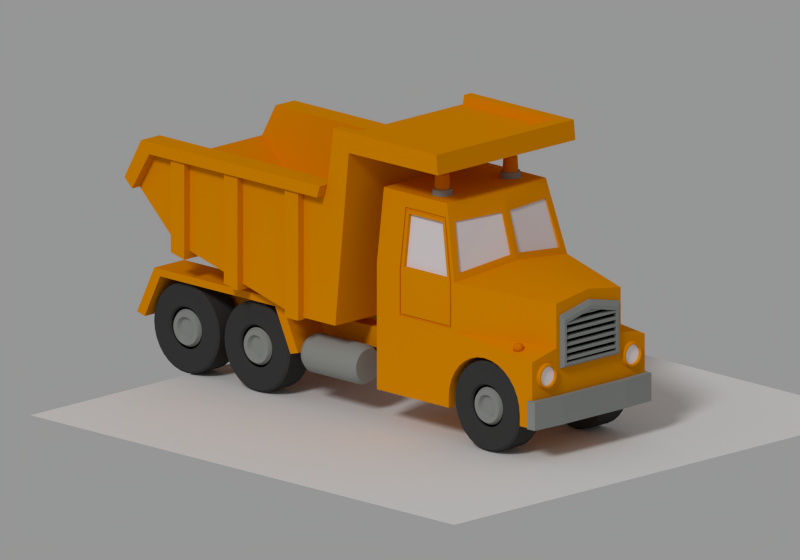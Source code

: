 # Source: domper.blend  (saved by Blender 2.66.1; exported with 4.5.12 LTS)
import bpy
from mathutils import Matrix  # noqa: F401  (used for matrix-valued properties, if any)

bpy.ops.wm.read_factory_settings(use_empty=True)
scene = bpy.context.scene
scene.name = 'Scene'

# ---- collections
col_collection_1 = bpy.data.collections.new('Collection 1'); scene.collection.children.link(col_collection_1)

# ---- materials (node trees are filled in below, after node groups)
mat_yellow = bpy.data.materials.new('yellow')
mat_yellow.alpha_threshold = 0.0
mat_yellow.use_transparent_shadow = False
mat_yellow.diffuse_color = (0.8, 0.2842, 0.0, 1.0)
mat_yellow.roughness = 0.5
mat_yellow.line_color = (0.0, 0.0, 0.0, 1.0)
mat_env = bpy.data.materials.new('env')
mat_env.alpha_threshold = 0.0
mat_env.use_transparent_shadow = False
mat_env.diffuse_color = (0.2913, 0.3032, 0.287, 1.0)
mat_env.roughness = 0.5
mat_env.line_color = (0.0, 0.0, 0.0, 1.0)
mat_black = bpy.data.materials.new('black')
mat_black.alpha_threshold = 0.0
mat_black.use_transparent_shadow = False
mat_black.diffuse_color = (0.04955, 0.04955, 0.04955, 1.0)
mat_black.roughness = 0.5
mat_black.line_color = (0.0, 0.0, 0.0, 1.0)
mat_siren = bpy.data.materials.new('siren')
mat_siren.alpha_threshold = 0.0
mat_siren.use_transparent_shadow = False
mat_siren.diffuse_color = (0.7874, 0.2071, 0.0, 1.0)
mat_siren.roughness = 0.5
mat_siren.line_color = (0.0, 0.0, 0.0, 0.6)
mat_spot = bpy.data.materials.new('spot')
mat_spot.alpha_threshold = 0.0
mat_spot.use_transparent_shadow = False
mat_spot.diffuse_color = (1.0, 0.933, 0.933, 1.0)
mat_spot.roughness = 0.5
mat_spot.line_color = (0.0, 0.0, 0.0, 1.0)
mat_black_solid = bpy.data.materials.new('black.solid')
mat_black_solid.alpha_threshold = 0.0
mat_black_solid.use_transparent_shadow = False
mat_black_solid.diffuse_color = (0.0, 0.0, 0.0, 1.0)
mat_black_solid.roughness = 0.5
mat_black_solid.line_color = (0.0, 0.0, 0.0, 1.0)
mat_glass = bpy.data.materials.new('glass')
mat_glass.alpha_threshold = 0.0
mat_glass.use_transparent_shadow = False
mat_glass.diffuse_color = (0.7874, 0.7404, 0.7612, 1.0)
mat_glass.roughness = 0.5
mat_glass.line_color = (0.0, 0.0, 0.0, 0.4476)
mat_floor = bpy.data.materials.new('floor')
mat_floor.alpha_threshold = 0.0
mat_floor.use_transparent_shadow = False
mat_floor.roughness = 0.5
mat_floor.line_color = (0.0, 0.0, 0.0, 0.5)

# ---- node groups
ng_auto_smooth = bpy.data.node_groups.new('Auto Smooth', 'GeometryNodeTree')
_s = ng_auto_smooth.interface.new_socket(name='Geometry', in_out='OUTPUT', socket_type='NodeSocketGeometry')
_s = ng_auto_smooth.interface.new_socket(name='Geometry', in_out='INPUT', socket_type='NodeSocketGeometry')
_s = ng_auto_smooth.interface.new_socket(name='Angle', in_out='INPUT', socket_type='NodeSocketFloat')
_s.subtype = 'ANGLE'
_s.min_value = 0.0
_s.max_value = 3.142
ng_auto_smooth.is_modifier = True
_N = ng_auto_smooth.nodes; _L = ng_auto_smooth.links
n0 = _N.new('NodeGroupOutput'); n0.name = 'Group Output'; n0.location = (480, -100)
n1 = _N.new('NodeGroupInput'); n1.name = 'Group Input'; n1.location = (-420, -300)
n2 = _N.new('NodeGroupInput'); n2.name = 'Group Input.001'; n2.location = (-60, -100)
n3 = _N.new('GeometryNodeSetShadeSmooth'); n3.name = 'Set Shade Smooth'; n3.location = (120, -100)
n3.domain = 'EDGE'
n4 = _N.new('GeometryNodeSetShadeSmooth'); n4.name = 'Set Shade Smooth.001'; n4.location = (300, -100)
n5 = _N.new('GeometryNodeInputMeshEdgeAngle'); n5.name = 'Edge Angle'; n5.location = (-420, -220)
n6 = _N.new('GeometryNodeInputEdgeSmooth'); n6.name = 'Is Edge Smooth'; n6.location = (-60, -160)
n7 = _N.new('GeometryNodeInputShadeSmooth'); n7.name = 'Is Face Smooth'; n7.location = (-240, -340)
n8 = _N.new('FunctionNodeBooleanMath'); n8.name = 'Boolean Math'; n8.location = (-60, -220)
n9 = _N.new('FunctionNodeCompare'); n9.name = 'Compare'; n9.location = (-240, -180)
n9.operation = 'LESS_EQUAL'
_L.new(n5.outputs[0], n9.inputs[0])
_L.new(n4.outputs[0], n0.inputs[0])
_L.new(n1.outputs[1], n9.inputs[1])
_L.new(n9.outputs[0], n8.inputs[0])
_L.new(n7.outputs[0], n8.inputs[1])
_L.new(n2.outputs[0], n3.inputs[0])
_L.new(n6.outputs[0], n3.inputs[1])
_L.new(n3.outputs[0], n4.inputs[0])
_L.new(n8.outputs[0], n3.inputs[2])
n0.is_active_output = True

# ---- material node trees

# ---- world
world_world = bpy.data.worlds.new('World'); scene.world = world_world
world_world.color = (0.3032, 0.3032, 0.3032)
world_world.use_sun_shadow = False
world_world.sun_shadow_jitter_overblur = 0.0
world_world.cycles.sampling_method = 'MANUAL'
world_world.cycles.sample_map_resolution = 256

# ---- cameras
cam_camera = bpy.data.cameras.new('Camera')
cam_camera.type = 'ORTHO'
cam_camera.clip_end = 100.0
cam_camera.lens = 35.0
cam_camera.sensor_width = 32.0
cam_camera.sensor_height = 18.0
cam_camera.ortho_scale = 10.0
cam_camera.dof.focus_distance = 0.0
cam_camera.dof.aperture_fstop = 128.0

# ---- lights
light_lamp_001 = bpy.data.lights.new('Lamp.001', 'SUN')
light_lamp_001.transmission_factor = 0.0
light_lamp_001.cutoff_distance = 30.0
light_lamp_001.angle = 0.1993
light_lamp_001.energy = 0.5
light_lamp_001.shadow_buffer_clip_start = 1.001
light_lamp_001.shadow_soft_size = 0.1
light_lamp_001.shadow_cascade_max_distance = 1000.0
light_lamp_001.cycles.use_multiple_importance_sampling = False
light_lamp = bpy.data.lights.new('Lamp', 'SUN')
light_lamp.transmission_factor = 0.0
light_lamp.cutoff_distance = 30.0
light_lamp.angle = 0.1993
light_lamp.energy = 0.7
light_lamp.shadow_buffer_clip_start = 1.001
light_lamp.shadow_soft_size = 0.1
light_lamp.shadow_cascade_max_distance = 1000.0
light_lamp.cycles.use_multiple_importance_sampling = False

# ---- meshes
me_cube_016 = bpy.data.meshes.new('Cube.016')
me_cube_016.from_pydata([(0.2325, -1.039, 0.08799), (2.475, -1.039, 0.08799), (-0.06901, -1.039, -0.5364), (2.777, -1.039, -0.5364), (0.3371, -1.039, -0.005788), (2.371, -1.039, -0.005788), (0.06582, -1.039, -0.5725), (2.642, -1.039, -0.5725), (0.2325, -0.5095, 0.08799), (2.475, -0.5095, 0.08799), (-0.06901, -0.5095, -0.5364), (2.777, -0.5095, -0.5364), (0.3371, -0.5095, -0.005788), (2.371, -0.5095, -0.005788), (0.06582, -0.5095, -0.5725), (2.642, -0.5095, -0.5725)], [], [(2, 6, 4, 0), (1, 5, 7, 3), (1, 5, 4, 0), (10, 8, 12, 14), (9, 11, 15, 13), (9, 8, 12, 13), (2, 0, 8, 10), (4, 6, 14, 12), (4, 5, 13, 12), (3, 7, 15, 11), (1, 3, 11, 9), (7, 5, 13, 15), (1, 0, 8, 9), (6, 2, 10, 14), (12, 14, 15, 13)])
me_cube_016.materials.append(mat_yellow)
me_cube_016.use_remesh_preserve_volume = False
me_cube_016.use_remesh_preserve_attributes = False
me_cube_016.use_mirror_vertex_groups = False
me_cube_016.update()
me_circle_003 = bpy.data.meshes.new('Circle.003')
me_circle_003.from_pydata([(-4.053e-06, -1.951, 0.5678), (-0.1118, -1.951, 0.5569), (-0.2194, -1.951, 0.5246), (-0.3185, -1.951, 0.4721), (-0.4054, -1.951, 0.4015), (-0.4767, -1.951, 0.3155), (-0.5296, -1.951, 0.2173), (-0.5623, -1.951, 0.1108), (-0.5733, -1.951, 1.431e-06), (-0.5623, -1.951, -0.1108), (-0.5296, -1.951, -0.2173), (-0.4767, -1.951, -0.3155), (-0.4054, -1.951, -0.4015), (-0.3185, -1.951, -0.4721), (-0.2194, -1.951, -0.5246), (-0.1118, -1.951, -0.5569), (-3.815e-06, -1.951, -0.5678), (0.1118, -1.951, -0.5569), (0.2194, -1.951, -0.5246), (0.3185, -1.951, -0.4721), (0.4054, -1.951, -0.4015), (0.4767, -1.951, -0.3155), (0.5296, -1.951, -0.2173), (0.5623, -1.951, -0.1108), (0.5733, -1.951, 1.907e-06), (0.5623, -1.951, 0.1108), (0.5296, -1.951, 0.2173), (0.4767, -1.951, 0.3155), (0.4054, -1.951, 0.4015), (0.3185, -1.951, 0.4721), (0.2194, -1.951, 0.5246), (0.1118, -1.951, 0.5569), (-4.053e-06, -1.951, 0.5065), (-0.09976, -1.951, 0.4967), (-0.1957, -1.951, 0.4679), (-0.2841, -1.951, 0.4211), (-0.3616, -1.951, 0.3581), (-0.4251, -1.951, 0.2814), (-0.4724, -1.951, 0.1938), (-0.5015, -1.951, 0.09881), (-0.5113, -1.951, 1.431e-06), (-0.5015, -1.951, -0.0988), (-0.4724, -1.951, -0.1938), (-0.4251, -1.951, -0.2814), (-0.3616, -1.951, -0.3581), (-0.2841, -1.951, -0.4211), (-0.1957, -1.951, -0.4679), (-0.09976, -1.951, -0.4967), (-3.815e-06, -1.951, -0.5065), (0.09975, -1.951, -0.4967), (0.1957, -1.951, -0.4679), (0.2841, -1.951, -0.4211), (0.3615, -1.951, -0.3581), (0.4251, -1.951, -0.2814), (0.4724, -1.951, -0.1938), (0.5015, -1.951, -0.0988), (0.5113, -1.951, 1.907e-06), (0.5015, -1.951, 0.09881), (0.4724, -1.951, 0.1938), (0.4251, -1.951, 0.2814), (0.3615, -1.951, 0.3581), (0.2841, -1.951, 0.4211), (0.1957, -1.951, 0.4679), (0.09975, -1.951, 0.4967), (-4.053e-06, -2.053, 0.4427), (-0.08721, -2.053, 0.4342), (-0.1711, -2.053, 0.409), (-0.2483, -2.053, 0.3681), (-0.3161, -2.053, 0.3131), (-0.3717, -2.053, 0.246), (-0.413, -2.053, 0.1694), (-0.4384, -2.053, 0.08638), (-0.447, -2.053, 1.431e-06), (-0.4384, -2.053, -0.08637), (-0.413, -2.053, -0.1694), (-0.3717, -2.053, -0.246), (-0.3161, -2.053, -0.3131), (-0.2483, -2.053, -0.3681), (-0.1711, -2.053, -0.409), (-0.08721, -2.053, -0.4342), (-3.815e-06, -2.053, -0.4427), (0.0872, -2.053, -0.4342), (0.171, -2.053, -0.409), (0.2483, -2.053, -0.3681), (0.3161, -2.053, -0.3131), (0.3716, -2.053, -0.246), (0.413, -2.053, -0.1694), (0.4384, -2.053, -0.08637), (0.447, -2.053, 1.907e-06), (0.4384, -2.053, 0.08638), (0.413, -2.053, 0.1694), (0.3716, -2.053, 0.246), (0.3161, -2.053, 0.3131), (0.2483, -2.053, 0.3681), (0.171, -2.053, 0.409), (0.0872, -2.053, 0.4342), (-4.053e-06, -2.053, 0.3147), (-0.06199, -2.053, 0.3087), (-0.1216, -2.053, 0.2908), (-0.1765, -2.053, 0.2617), (-0.2247, -2.053, 0.2226), (-0.2642, -2.053, 0.1749), (-0.2936, -2.053, 0.1204), (-0.3117, -2.053, 0.0614), (-0.3178, -2.053, 1.431e-06), (-0.3117, -2.053, -0.0614), (-0.2936, -2.053, -0.1204), (-0.2642, -2.053, -0.1749), (-0.2247, -2.053, -0.2226), (-0.1765, -2.053, -0.2617), (-0.1216, -2.053, -0.2908), (-0.06199, -2.053, -0.3087), (-4.053e-06, -2.053, -0.3147), (0.06199, -2.053, -0.3087), (0.1216, -2.053, -0.2908), (0.1765, -2.053, -0.2617), (0.2247, -2.053, -0.2225), (0.2642, -2.053, -0.1749), (0.2936, -2.053, -0.1204), (0.3116, -2.053, -0.0614), (0.3177, -2.053, 1.907e-06), (0.3116, -2.053, 0.0614), (0.2936, -2.053, 0.1204), (0.2642, -2.053, 0.1749), (0.2247, -2.053, 0.2226), (0.1765, -2.053, 0.2617), (0.1216, -2.053, 0.2908), (0.06199, -2.053, 0.3087), (-4.053e-06, -1.952, 0.2564), (-0.0505, -1.952, 0.2515), (-0.09906, -1.952, 0.2369), (-0.1438, -1.952, 0.2132), (-0.183, -1.952, 0.1813), (-0.2152, -1.952, 0.1424), (-0.2391, -1.952, 0.09811), (-0.2539, -1.952, 0.05002), (-0.2588, -1.952, 1.669e-06), (-0.2539, -1.952, -0.05002), (-0.2391, -1.952, -0.09811), (-0.2152, -1.952, -0.1424), (-0.183, -1.952, -0.1813), (-0.1438, -1.952, -0.2132), (-0.09906, -1.952, -0.2369), (-0.0505, -1.952, -0.2514), (-4.053e-06, -1.952, -0.2564), (0.05049, -1.952, -0.2514), (0.09905, -1.952, -0.2369), (0.1438, -1.952, -0.2132), (0.183, -1.952, -0.1813), (0.2152, -1.952, -0.1424), (0.2391, -1.952, -0.09811), (0.2539, -1.952, -0.05001), (0.2588, -1.952, 1.907e-06), (0.2539, -1.952, 0.05002), (0.2391, -1.952, 0.09811), (0.2152, -1.952, 0.1424), (0.183, -1.952, 0.1813), (0.1438, -1.952, 0.2132), (0.09905, -1.952, 0.2369), (0.05049, -1.952, 0.2515), (-3.815e-06, -1.993, 1.221), (-0.2382, -1.993, 1.198), (-0.4673, -1.993, 1.128), (-0.6784, -1.993, 1.015), (-0.8635, -1.993, 0.8635), (-1.015, -1.993, 0.6784), (-1.128, -1.993, 0.4673), (-1.198, -1.993, 0.2382), (-1.221, -1.993, 1.192e-06), (-1.198, -1.993, -0.2382), (-1.128, -1.993, -0.4673), (-1.015, -1.993, -0.6784), (-0.8635, -1.993, -0.8635), (-0.6784, -1.993, -1.015), (-0.4673, -1.993, -1.128), (-0.2382, -1.993, -1.198), (-3.576e-06, -1.993, -1.221), (0.2382, -1.993, -1.198), (0.4673, -1.993, -1.128), (0.6784, -1.993, -1.015), (0.8635, -1.993, -0.8635), (1.015, -1.993, -0.6784), (1.128, -1.993, -0.4673), (1.198, -1.993, -0.2382), (1.221, -1.993, 2.384e-06), (1.198, -1.993, 0.2382), (1.128, -1.993, 0.4673), (1.015, -1.993, 0.6784), (0.8635, -1.993, 0.8635), (0.6784, -1.993, 1.015), (0.4673, -1.993, 1.128), (0.2382, -1.993, 1.198), (-4.053e-06, -1.993, 0.5651), (-0.1113, -1.993, 0.5542), (-0.2183, -1.993, 0.522), (-0.3169, -1.993, 0.4698), (-0.4034, -1.993, 0.3996), (-0.4743, -1.993, 0.3139), (-0.5271, -1.993, 0.2162), (-0.5595, -1.993, 0.1102), (-0.5705, -1.993, 1.431e-06), (-0.5595, -1.993, -0.1102), (-0.5271, -1.993, -0.2162), (-0.4743, -1.993, -0.3139), (-0.4034, -1.993, -0.3996), (-0.3169, -1.993, -0.4698), (-0.2183, -1.993, -0.522), (-0.1113, -1.993, -0.5542), (-3.815e-06, -1.993, -0.5651), (0.1113, -1.993, -0.5542), (0.2183, -1.993, -0.522), (0.3169, -1.993, -0.4698), (0.4034, -1.993, -0.3996), (0.4743, -1.993, -0.3139), (0.527, -1.993, -0.2162), (0.5595, -1.993, -0.1102), (0.5705, -1.993, 1.907e-06), (0.5595, -1.993, 0.1102), (0.527, -1.993, 0.2162), (0.4743, -1.993, 0.3139), (0.4034, -1.993, 0.3996), (0.3169, -1.993, 0.4698), (0.2183, -1.993, 0.522), (0.1113, -1.993, 0.5542), (-3.815e-06, -1.256, 1.221), (-0.2382, -1.256, 1.198), (-0.4673, -1.256, 1.128), (-0.6784, -1.256, 1.015), (-0.8635, -1.256, 0.8635), (-1.015, -1.256, 0.6784), (-1.128, -1.256, 0.4673), (-1.198, -1.256, 0.2382), (-1.221, -1.256, 1.192e-06), (-1.198, -1.256, -0.2382), (-1.128, -1.256, -0.4673), (-1.015, -1.256, -0.6784), (-0.8635, -1.256, -0.8635), (-0.6784, -1.256, -1.015), (-0.4673, -1.256, -1.128), (-0.2382, -1.256, -1.198), (-3.576e-06, -1.256, -1.221), (0.2382, -1.256, -1.198), (0.4673, -1.256, -1.128), (0.6784, -1.256, -1.015), (0.8635, -1.256, -0.8635), (1.015, -1.256, -0.6784), (1.128, -1.256, -0.4673), (1.198, -1.256, -0.2382), (1.221, -1.256, 2.384e-06), (1.198, -1.256, 0.2382), (1.128, -1.256, 0.4673), (1.015, -1.256, 0.6784), (0.8635, -1.256, 0.8635), (0.6784, -1.256, 1.015), (0.4673, -1.256, 1.128), (0.2382, -1.256, 1.198), (-4.053e-06, -1.256, 0.5651), (-0.1113, -1.256, 0.5542), (-0.2183, -1.256, 0.522), (-0.3169, -1.256, 0.4698), (-0.4034, -1.256, 0.3996), (-0.4743, -1.256, 0.3139), (-0.5271, -1.256, 0.2162), (-0.5595, -1.256, 0.1102), (-0.5705, -1.256, 1.431e-06), (-0.5595, -1.256, -0.1102), (-0.5271, -1.256, -0.2162), (-0.4743, -1.256, -0.3139), (-0.4034, -1.256, -0.3996), (-0.3169, -1.256, -0.4698), (-0.2183, -1.256, -0.522), (-0.1113, -1.256, -0.5542), (-3.815e-06, -1.256, -0.5651), (0.1113, -1.256, -0.5542), (0.2183, -1.256, -0.522), (0.3169, -1.256, -0.4698), (0.4034, -1.256, -0.3996), (0.4743, -1.256, -0.3139), (0.527, -1.256, -0.2162), (0.5595, -1.256, -0.1102), (0.5705, -1.256, 1.907e-06), (0.5595, -1.256, 0.1102), (0.527, -1.256, 0.2162), (0.4743, -1.256, 0.3139), (0.4034, -1.256, 0.3996), (0.3169, -1.256, 0.4698), (0.2183, -1.256, 0.522), (0.1113, -1.256, 0.5542), (-3.815e-06, -2.046, 1.164), (-0.2271, -2.046, 1.142), (-0.4455, -2.046, 1.075), (-0.6467, -2.046, 0.9678), (-0.8231, -2.046, 0.8231), (-0.9678, -2.046, 0.6467), (-1.075, -2.046, 0.4454), (-1.142, -2.046, 0.2271), (-1.164, -2.046, 1.192e-06), (-1.142, -2.046, -0.2271), (-1.075, -2.046, -0.4454), (-0.9678, -2.046, -0.6467), (-0.8231, -2.046, -0.8231), (-0.6467, -2.046, -0.9678), (-0.4454, -2.046, -1.075), (-0.2271, -2.046, -1.142), (-3.576e-06, -2.046, -1.164), (0.2271, -2.046, -1.142), (0.4454, -2.046, -1.075), (0.6467, -2.046, -0.9678), (0.8231, -2.046, -0.8231), (0.9678, -2.046, -0.6467), (1.075, -2.046, -0.4454), (1.142, -2.046, -0.2271), (1.164, -2.046, 2.384e-06), (1.142, -2.046, 0.2271), (1.075, -2.046, 0.4454), (0.9678, -2.046, 0.6467), (0.8231, -2.046, 0.8231), (0.6467, -2.046, 0.9678), (0.4454, -2.046, 1.075), (0.2271, -2.046, 1.142), (-4.053e-06, -2.046, 0.6118), (-0.1205, -2.046, 0.6), (-0.2364, -2.046, 0.5652), (-0.3431, -2.046, 0.5087), (-0.4367, -2.046, 0.4326), (-0.5135, -2.046, 0.3399), (-0.5706, -2.046, 0.2341), (-0.6058, -2.046, 0.1194), (-0.6176, -2.046, 1.431e-06), (-0.6058, -2.046, -0.1193), (-0.5706, -2.046, -0.2341), (-0.5135, -2.046, -0.3399), (-0.4367, -2.046, -0.4326), (-0.3431, -2.046, -0.5087), (-0.2364, -2.046, -0.5652), (-0.1205, -2.046, -0.6), (-3.815e-06, -2.046, -0.6118), (0.1205, -2.046, -0.6), (0.2364, -2.046, -0.5652), (0.3431, -2.046, -0.5087), (0.4367, -2.046, -0.4326), (0.5135, -2.046, -0.3399), (0.5706, -2.046, -0.2341), (0.6058, -2.046, -0.1193), (0.6176, -2.046, 1.907e-06), (0.6058, -2.046, 0.1194), (0.5706, -2.046, 0.2341), (0.5135, -2.046, 0.3399), (0.4367, -2.046, 0.4326), (0.3431, -2.046, 0.5087), (0.2364, -2.046, 0.5652), (0.1205, -2.046, 0.6), (-3.815e-06, -1.179, 1.162), (-0.2267, -1.179, 1.14), (-0.4447, -1.179, 1.074), (-0.6456, -1.179, 0.9661), (-0.8216, -1.179, 0.8216), (-0.9661, -1.179, 0.6456), (-1.074, -1.179, 0.4447), (-1.14, -1.179, 0.2267), (-1.162, -1.179, 1.192e-06), (-1.14, -1.179, -0.2267), (-1.074, -1.179, -0.4447), (-0.9661, -1.179, -0.6455), (-0.8216, -1.179, -0.8216), (-0.6456, -1.179, -0.9661), (-0.4447, -1.179, -1.074), (-0.2267, -1.179, -1.14), (-3.576e-06, -1.179, -1.162), (0.2267, -1.179, -1.14), (0.4447, -1.179, -1.074), (0.6455, -1.179, -0.9661), (0.8216, -1.179, -0.8216), (0.9661, -1.179, -0.6455), (1.074, -1.179, -0.4447), (1.14, -1.179, -0.2267), (1.162, -1.179, 2.384e-06), (1.14, -1.179, 0.2267), (1.074, -1.179, 0.4447), (0.9661, -1.179, 0.6456), (0.8216, -1.179, 0.8216), (0.6455, -1.179, 0.9661), (0.4447, -1.179, 1.074), (0.2267, -1.179, 1.14), (-4.053e-06, -1.179, 0.5967), (-0.1175, -1.179, 0.5852), (-0.2305, -1.179, 0.5513), (-0.3347, -1.179, 0.4961), (-0.426, -1.179, 0.4219), (-0.5009, -1.179, 0.3315), (-0.5565, -1.179, 0.2283), (-0.5908, -1.179, 0.1164), (-0.6024, -1.179, 1.431e-06), (-0.5908, -1.179, -0.1164), (-0.5565, -1.179, -0.2283), (-0.5009, -1.179, -0.3315), (-0.426, -1.179, -0.4219), (-0.3347, -1.179, -0.4961), (-0.2305, -1.179, -0.5513), (-0.1175, -1.179, -0.5852), (-3.815e-06, -1.179, -0.5967), (0.1175, -1.179, -0.5852), (0.2305, -1.179, -0.5513), (0.3347, -1.179, -0.4961), (0.426, -1.179, -0.4219), (0.5009, -1.179, -0.3315), (0.5565, -1.179, -0.2283), (0.5908, -1.179, -0.1164), (0.6024, -1.179, 1.907e-06), (0.5908, -1.179, 0.1164), (0.5565, -1.179, 0.2283), (0.5009, -1.179, 0.3315), (0.426, -1.179, 0.4219), (0.3347, -1.179, 0.4961), (0.2305, -1.179, 0.5513), (0.1175, -1.179, 0.5852)], [], [(2, 3, 4, 5, 6, 7, 8, 9, 10, 11, 12, 13, 14, 15, 16, 17, 18, 19, 20, 21, 22, 23, 24, 25, 26, 27, 28, 29, 30, 31, 0, 1), (46, 45, 77, 78), (14, 13, 45, 46), (11, 10, 42, 43), (8, 7, 39, 40), (5, 4, 36, 37), (2, 1, 33, 34), (31, 30, 62, 63), (28, 27, 59, 60), (25, 24, 56, 57), (22, 21, 53, 54), (19, 18, 50, 51), (16, 15, 47, 48), (13, 12, 44, 45), (10, 9, 41, 42), (7, 6, 38, 39), (4, 3, 35, 36), (1, 0, 32, 33), (30, 29, 61, 62), (27, 26, 58, 59), (24, 23, 55, 56), (21, 20, 52, 53), (18, 17, 49, 50), (15, 14, 46, 47), (12, 11, 43, 44), (9, 8, 40, 41), (6, 5, 37, 38), (3, 2, 34, 35), (0, 31, 63, 32), (29, 28, 60, 61), (26, 25, 57, 58), (23, 22, 54, 55), (20, 19, 51, 52), (17, 16, 48, 49), (81, 80, 112, 113), (43, 42, 74, 75), (40, 39, 71, 72), (37, 36, 68, 69), (34, 33, 65, 66), (63, 62, 94, 95), (60, 59, 91, 92), (57, 56, 88, 89), (54, 53, 85, 86), (51, 50, 82, 83), (48, 47, 79, 80), (45, 44, 76, 77), (42, 41, 73, 74), (39, 38, 70, 71), (36, 35, 67, 68), (33, 32, 64, 65), (62, 61, 93, 94), (59, 58, 90, 91), (56, 55, 87, 88), (53, 52, 84, 85), (50, 49, 81, 82), (47, 46, 78, 79), (44, 43, 75, 76), (41, 40, 72, 73), (38, 37, 69, 70), (35, 34, 66, 67), (32, 63, 95, 64), (61, 60, 92, 93), (58, 57, 89, 90), (55, 54, 86, 87), (52, 51, 83, 84), (49, 48, 80, 81), (116, 115, 147, 148), (78, 77, 109, 110), (75, 74, 106, 107), (72, 71, 103, 104), (69, 68, 100, 101), (66, 65, 97, 98), (95, 94, 126, 127), (92, 91, 123, 124), (89, 88, 120, 121), (86, 85, 117, 118), (83, 82, 114, 115), (80, 79, 111, 112), (77, 76, 108, 109), (74, 73, 105, 106), (71, 70, 102, 103), (68, 67, 99, 100), (65, 64, 96, 97), (94, 93, 125, 126), (91, 90, 122, 123), (88, 87, 119, 120), (85, 84, 116, 117), (82, 81, 113, 114), (79, 78, 110, 111), (76, 75, 107, 108), (73, 72, 104, 105), (70, 69, 101, 102), (67, 66, 98, 99), (64, 95, 127, 96), (93, 92, 124, 125), (90, 89, 121, 122), (87, 86, 118, 119), (84, 83, 115, 116), (130, 129, 128, 159, 158, 157, 156, 155, 154, 153, 152, 151, 150, 149, 148, 147, 146, 145, 144, 143, 142, 141, 140, 139, 138, 137, 136, 135, 134, 133, 132, 131), (113, 112, 144, 145), (110, 109, 141, 142), (107, 106, 138, 139), (104, 103, 135, 136), (101, 100, 132, 133), (98, 97, 129, 130), (127, 126, 158, 159), (124, 123, 155, 156), (121, 120, 152, 153), (118, 117, 149, 150), (115, 114, 146, 147), (112, 111, 143, 144), (109, 108, 140, 141), (106, 105, 137, 138), (103, 102, 134, 135), (100, 99, 131, 132), (97, 96, 128, 129), (126, 125, 157, 158), (123, 122, 154, 155), (120, 119, 151, 152), (117, 116, 148, 149), (114, 113, 145, 146), (111, 110, 142, 143), (108, 107, 139, 140), (105, 104, 136, 137), (102, 101, 133, 134), (99, 98, 130, 131), (96, 127, 159, 128), (125, 124, 156, 157), (122, 121, 153, 154), (119, 118, 150, 151), (192, 193, 321, 320), (190, 189, 317, 318), (187, 186, 314, 315), (184, 183, 311, 312), (181, 180, 308, 309), (178, 177, 305, 306), (175, 174, 302, 303), (172, 171, 299, 300), (169, 168, 296, 297), (166, 165, 293, 294), (163, 162, 290, 291), (221, 222, 350, 349), (218, 219, 347, 346), (215, 216, 344, 343), (212, 213, 341, 340), (209, 210, 338, 337), (206, 207, 335, 334), (203, 204, 332, 331), (200, 201, 329, 328), (197, 198, 326, 325), (194, 195, 323, 322), (160, 191, 319, 288), (189, 188, 316, 317), (186, 185, 313, 314), (183, 182, 310, 311), (180, 179, 307, 308), (177, 176, 304, 305), (174, 173, 301, 302), (171, 170, 298, 299), (168, 167, 295, 296), (165, 164, 292, 293), (162, 161, 289, 290), (274, 273, 401, 402), (271, 270, 398, 399), (268, 267, 395, 396), (265, 264, 392, 393), (262, 261, 389, 390), (259, 258, 386, 387), (255, 224, 352, 383), (252, 253, 381, 380), (249, 250, 378, 377), (246, 247, 375, 374), (243, 244, 372, 371), (240, 241, 369, 368), (237, 238, 366, 365), (234, 235, 363, 362), (231, 232, 360, 359), (228, 229, 357, 356), (225, 226, 354, 353), (256, 287, 415, 384), (285, 284, 412, 413), (282, 281, 409, 410), (279, 278, 406, 407), (276, 275, 403, 404), (273, 272, 400, 401), (270, 269, 397, 398), (267, 266, 394, 395), (264, 263, 391, 392), (261, 260, 388, 389), (258, 257, 385, 386), (254, 255, 383, 382), (251, 252, 380, 379), (248, 249, 377, 376), (245, 246, 374, 373), (162, 163, 227, 226), (165, 166, 230, 229), (168, 169, 233, 232), (171, 172, 236, 235), (174, 175, 239, 238), (177, 178, 242, 241), (180, 181, 245, 244), (183, 184, 248, 247), (186, 187, 251, 250), (189, 190, 254, 253), (193, 192, 256, 257), (196, 195, 259, 260), (199, 198, 262, 263), (202, 201, 265, 266), (205, 204, 268, 269), (208, 207, 271, 272), (211, 210, 274, 275), (214, 213, 277, 278), (217, 216, 280, 281), (220, 219, 283, 284), (223, 222, 286, 287), (160, 161, 225, 224), (163, 164, 228, 227), (166, 167, 231, 230), (169, 170, 234, 233), (172, 173, 237, 236), (175, 176, 240, 239), (178, 179, 243, 242), (181, 182, 246, 245), (184, 185, 249, 248), (187, 188, 252, 251), (190, 191, 255, 254), (194, 193, 257, 258), (197, 196, 260, 261), (200, 199, 263, 264), (203, 202, 266, 267), (206, 205, 269, 270), (209, 208, 272, 273), (212, 211, 275, 276), (215, 214, 278, 279), (218, 217, 281, 282), (221, 220, 284, 285), (192, 223, 287, 256), (161, 162, 226, 225), (164, 165, 229, 228), (167, 168, 232, 231), (170, 171, 235, 234), (173, 174, 238, 237), (176, 177, 241, 240), (179, 180, 244, 243), (182, 183, 247, 246), (185, 186, 250, 249), (188, 189, 253, 252), (191, 160, 224, 255), (195, 194, 258, 259), (198, 197, 261, 262), (201, 200, 264, 265), (204, 203, 267, 268), (207, 206, 270, 271), (210, 209, 273, 274), (213, 212, 276, 277), (216, 215, 279, 280), (219, 218, 282, 283), (222, 221, 285, 286), (299, 331, 332, 300), (296, 328, 329, 297), (293, 325, 326, 294), (290, 322, 323, 291), (319, 351, 320, 288), (316, 348, 349, 317), (313, 345, 346, 314), (310, 342, 343, 311), (307, 339, 340, 308), (304, 336, 337, 305), (301, 333, 334, 302), (298, 330, 331, 299), (295, 327, 328, 296), (292, 324, 325, 293), (289, 321, 322, 290), (318, 350, 351, 319), (315, 347, 348, 316), (312, 344, 345, 313), (309, 341, 342, 310), (306, 338, 339, 307), (303, 335, 336, 304), (300, 332, 333, 301), (297, 329, 330, 298), (294, 326, 327, 295), (291, 323, 324, 292), (288, 320, 321, 289), (317, 349, 350, 318), (314, 346, 347, 315), (311, 343, 344, 312), (308, 340, 341, 309), (305, 337, 338, 306), (302, 334, 335, 303), (195, 196, 324, 323), (198, 199, 327, 326), (201, 202, 330, 329), (204, 205, 333, 332), (207, 208, 336, 335), (210, 211, 339, 338), (213, 214, 342, 341), (216, 217, 345, 344), (219, 220, 348, 347), (222, 223, 351, 350), (161, 160, 288, 289), (164, 163, 291, 292), (167, 166, 294, 295), (170, 169, 297, 298), (173, 172, 300, 301), (176, 175, 303, 304), (179, 178, 306, 307), (182, 181, 309, 310), (185, 184, 312, 313), (188, 187, 315, 316), (191, 190, 318, 319), (193, 194, 322, 321), (196, 197, 325, 324), (199, 200, 328, 327), (202, 203, 331, 330), (205, 206, 334, 333), (208, 209, 337, 336), (211, 212, 340, 339), (214, 215, 343, 342), (217, 218, 346, 345), (220, 221, 349, 348), (223, 192, 320, 351), (363, 364, 396, 395), (360, 361, 393, 392), (357, 358, 390, 389), (354, 355, 387, 386), (383, 352, 384, 415), (380, 381, 413, 412), (377, 378, 410, 409), (374, 375, 407, 406), (371, 372, 404, 403), (368, 369, 401, 400), (365, 366, 398, 397), (362, 363, 395, 394), (359, 360, 392, 391), (356, 357, 389, 388), (353, 354, 386, 385), (382, 383, 415, 414), (379, 380, 412, 411), (376, 377, 409, 408), (373, 374, 406, 405), (370, 371, 403, 402), (367, 368, 400, 399), (364, 365, 397, 396), (361, 362, 394, 393), (358, 359, 391, 390), (355, 356, 388, 387), (352, 353, 385, 384), (381, 382, 414, 413), (378, 379, 411, 410), (375, 376, 408, 407), (372, 373, 405, 404), (369, 370, 402, 401), (366, 367, 399, 398), (277, 276, 404, 405), (280, 279, 407, 408), (283, 282, 410, 411), (286, 285, 413, 414), (226, 227, 355, 354), (229, 230, 358, 357), (232, 233, 361, 360), (235, 236, 364, 363), (238, 239, 367, 366), (241, 242, 370, 369), (244, 245, 373, 372), (247, 248, 376, 375), (250, 251, 379, 378), (253, 254, 382, 381), (257, 256, 384, 385), (260, 259, 387, 388), (263, 262, 390, 391), (266, 265, 393, 394), (269, 268, 396, 397), (272, 271, 399, 400), (275, 274, 402, 403), (278, 277, 405, 406), (281, 280, 408, 409), (284, 283, 411, 412), (287, 286, 414, 415), (224, 225, 353, 352), (227, 228, 356, 355), (230, 231, 359, 358), (233, 234, 362, 361), (236, 237, 365, 364), (239, 240, 368, 367), (242, 243, 371, 370)])
me_circle_003.polygons.foreach_set('use_smooth', [True] * 386)
me_circle_003.polygons.foreach_set('material_index', [0, 0, 0, 0, 0, 0, 0, 0, 0, 0, 0, 0, 0, 0, 0, 0, 0, 0, 0, 0, 0, 0, 0, 0, 0, 0, 0, 0, 0, 0, 0, 0, 0, 0, 0, 0, 0, 0, 0, 0, 0, 0, 0, 0, 0, 0, 0, 0, 0, 0, 0, 0, 0, 0, 0, 0, 0, 0, 0, 0, 0, 0, 0, 0, 0, 0, 0, 0, 0, 0, 0, 0, 0, 0, 0, 0, 0, 0, 0, 0, 0, 0, 0, 0, 0, 0, 0, 0, 0, 0, 0, 0, 0, 0, 0, 0, 0, 0, 0, 0, 0, 0, 0, 0, 0, 0, 0, 0, 0, 0, 0, 0, 0, 0, 0, 0, 0, 0, 0, 0, 0, 0, 0, 0, 0, 0, 0, 0, 0, 0, 1, 1, 1, 1, 1, 1, 1, 1, 1, 1, 1, 1, 1, 1, 1, 1, 1, 1, 1, 1, 1, 1, 1, 1, 1, 1, 1, 1, 1, 1, 1, 1, 1, 1, 1, 1, 1, 1, 1, 1, 1, 1, 1, 1, 1, 1, 1, 1, 1, 1, 1, 1, 1, 1, 1, 1, 1, 1, 1, 1, 1, 1, 1, 1, 1, 1, 1, 1, 1, 1, 1, 1, 1, 1, 1, 1, 1, 1, 1, 1, 1, 1, 1, 1, 1, 1, 1, 1, 1, 1, 1, 1, 1, 1, 1, 1, 1, 1, 1, 1, 1, 1, 1, 1, 1, 1, 1, 1, 1, 1, 1, 1, 1, 1, 1, 1, 1, 1, 1, 1, 1, 1, 1, 1, 1, 1, 1, 1, 1, 1, 1, 1, 1, 1, 1, 1, 1, 1, 1, 1, 1, 1, 1, 1, 1, 1, 1, 1, 1, 1, 1, 1, 1, 1, 1, 1, 1, 1, 1, 1, 1, 1, 1, 1, 1, 1, 1, 1, 1, 1, 1, 1, 1, 1, 1, 1, 1, 1, 1, 1, 1, 1, 1, 1, 1, 1, 1, 1, 1, 1, 1, 1, 1, 1, 1, 1, 1, 1, 1, 1, 1, 1, 1, 1, 1, 1, 1, 1, 1, 1, 1, 1, 1, 1, 1, 1, 1, 1, 1, 1, 1, 1, 1, 1, 1, 1, 1, 1, 1, 1, 1, 1, 1, 1, 1, 1, 1, 1, 1, 1, 1, 1, 1, 1, 1, 1, 1, 1, 1, 1, 1, 1, 1, 1, 1, 1])
me_circle_003.materials.append(mat_env)
me_circle_003.materials.append(mat_black)
me_circle_003.use_remesh_preserve_volume = False
me_circle_003.use_remesh_preserve_attributes = False
me_circle_003.use_mirror_vertex_groups = False
me_circle_003.update()
me_cube_015 = bpy.data.meshes.new('Cube.015')
me_cube_015.from_pydata([(1.96, 0.0, -0.1868), (1.96, 0.0, -0.3519), (2.236, 0.0, -0.3519), (2.236, 0.0, -0.1868), (2.236, -0.3778, -0.1868), (2.236, -0.3778, -0.3519), (1.96, -0.3778, -0.3519), (1.96, -0.3778, -0.1868), (0.3108, -0.5146, -0.3998), (3.596, -0.3778, -0.1868), (3.596, -0.3778, -0.3519), (3.872, -0.3778, -0.3519), (3.872, -0.3778, -0.1868), (3.872, 0.0, -0.1868), (3.872, 0.0, -0.3519), (3.596, 0.0, -0.3519), (3.596, 0.0, -0.1868), (0.3336, 0.0, -0.1868), (0.3336, 0.0, -0.3519), (0.6093, 0.0, -0.3519), (0.6093, 0.0, -0.1868), (0.6093, -0.3778, -0.1868), (0.6093, -0.3778, -0.3519), (0.3336, -0.3778, -0.3519), (0.3336, -0.3778, -0.1868), (0.3108, -0.2783, -0.1388), (4.251, -0.5146, -0.1388), (4.251, -0.2783, -0.1388), (0.3108, -0.5146, -0.1388), (4.251, -0.2783, -0.3998), (4.251, -0.5146, -0.3998), (0.3108, -0.2783, -0.3998)], [], [(31, 29, 30, 8), (25, 28, 26, 27), (29, 31, 25, 27), (8, 30, 26, 28), (31, 8, 28, 25), (30, 29, 27, 26), (24, 21, 22, 23), (9, 12, 11, 10), (21, 24, 17, 20), (24, 23, 18, 17), (22, 21, 20, 19), (23, 22, 19, 18), (12, 9, 16, 13), (9, 10, 15, 16), (11, 12, 13, 14), (10, 11, 14, 15), (7, 4, 5, 6), (4, 7, 0, 3), (7, 6, 1, 0), (5, 4, 3, 2), (6, 5, 2, 1)])
me_cube_015.materials.append(mat_yellow)
me_cube_015.use_remesh_preserve_volume = False
me_cube_015.use_remesh_preserve_attributes = False
me_cube_015.use_mirror_vertex_groups = False
me_cube_015.update()
me_cube_014 = bpy.data.meshes.new('Cube.014')
me_cube_014.from_pydata([(-0.1353, -1.216, -0.2901), (4.284, -1.089, 1.71), (2.662, -1.089, 1.71), (4.284, 0.0, 1.71), (2.309, -1.022, -0.6924), (-0.06898, -1.022, -0.1678), (1.969, -1.022, -0.6924), (1.969, 0.0, -0.6924), (2.553, -1.024, 0.969), (-0.6048, -1.024, 0.969), (-0.841, 0.0, 0.5377), (-0.06898, 0.0, -0.1678), (1.966, 0.0, -0.8369), (2.692, 0.0, -0.8369), (2.93, 0.0, 1.444), (4.505, 0.0, 1.451), (4.477, 0.0, 1.71), (2.309, 0.0, -0.6924), (-0.841, -1.024, 0.5377), (-0.8979, 0.0, 0.4366), (-0.1353, 0.0, -0.2901), (-0.8979, -1.216, 0.4366), (-0.6029, -1.216, 0.969), (2.554, -1.216, 0.969), (2.661, -1.216, 1.71), (4.477, -1.216, 1.71), (4.505, -1.216, 1.451), (2.93, -1.216, 1.444), (2.692, -1.216, -0.8369), (1.966, -1.216, -0.8369), (4.284, -1.089, 1.585), (2.642, -1.089, 1.585), (2.642, 0.0, 1.585), (4.284, 0.0, 1.585), (-0.8979, -1.354, 0.4366), (-0.6029, -1.354, 0.969), (2.554, -1.354, 0.969), (-0.7644, -1.354, 0.3103), (-0.459, -1.354, 0.8123), (2.506, -1.354, 0.8123), (-0.7644, -1.219, 0.3103), (-0.459, -1.219, 0.8123), (2.506, -1.219, 0.8123), (-0.1243, -1.31, 0.8073), (-0.1243, -1.219, 0.8073), (0.1155, -1.31, 0.8073), (0.1155, -1.219, 0.8073), (0.8149, -1.31, 0.8073), (0.8149, -1.219, 0.8073), (1.055, -1.31, 0.8073), (1.055, -1.219, 0.8073), (1.889, -1.31, 0.8073), (1.889, -1.219, 0.8073), (2.129, -1.31, 0.8073), (2.129, -1.219, 0.8073), (-0.1243, -1.31, -0.3998), (-0.1243, -1.219, -0.3062), (0.1155, -1.31, -0.4553), (0.1155, -1.219, -0.3617), (0.8149, -1.31, -0.6253), (0.8149, -1.219, -0.5317), (1.055, -1.31, -0.6774), (1.055, -1.219, -0.5837), (1.889, -1.31, -0.8613), (1.889, -1.219, -0.7676), (2.129, -1.31, -0.8613), (2.129, -1.219, -0.7676), (-0.1243, 0.0, -0.3998), (-0.1243, 0.0, -0.3062), (0.1155, 0.0, -0.4553), (0.1155, 0.0, -0.3617), (0.8149, 0.0, -0.6253), (0.8149, 0.0, -0.5317), (1.055, 0.0, -0.6774), (1.055, 0.0, -0.5837), (1.889, 0.0, -0.8613), (1.889, 0.0, -0.7676), (2.129, 0.0, -0.8613), (2.129, 0.0, -0.7676)], [], [(27, 28, 13, 14), (22, 9, 18, 21), (26, 27, 14, 15), (21, 19, 20, 0), (25, 26, 15, 16), (24, 2, 31, 23), (29, 0, 20, 12), (7, 11, 5, 6), (28, 29, 12, 13), (18, 5, 11, 10), (17, 7, 6, 4), (22, 23, 8, 9), (18, 10, 19, 21), (18, 9, 5), (0, 22, 21), (31, 8, 23), (8, 31, 32, 4), (24, 27, 26, 25), (23, 28, 27, 24), (22, 0, 29, 23), (9, 8, 6, 5), (23, 29, 28), (6, 8, 4), (32, 17, 4), (24, 25, 1, 2), (25, 16, 3, 1), (31, 30, 33, 32), (2, 1, 30, 31), (1, 3, 33, 30), (21, 22, 35, 34), (22, 35, 36, 23), (34, 37, 38, 35), (35, 38, 39, 36), (37, 40, 41, 38), (38, 41, 42, 39), (34, 21, 40, 37), (23, 36, 39, 42), (53, 51, 63, 65), (48, 47, 59, 60), (50, 49, 61, 62), (49, 47, 59, 61), (44, 43, 55, 56), (52, 51, 63, 64), (46, 45, 57, 58), (54, 53, 65, 66), (45, 43, 55, 57), (62, 61, 73, 74), (61, 59, 71, 73), (56, 55, 67, 68), (64, 63, 75, 76), (58, 57, 69, 70), (66, 65, 77, 78), (57, 55, 67, 69), (65, 63, 75, 77), (60, 59, 71, 72)])
me_cube_014.materials.append(mat_yellow)
me_cube_014.use_remesh_preserve_volume = False
me_cube_014.use_remesh_preserve_attributes = False
me_cube_014.use_mirror_vertex_groups = False
me_cube_014.update()
me_cube_013 = bpy.data.meshes.new('Cube.013')
me_cube_013.from_pydata([(-0.005108, -0.7834, -0.04693), (0.008353, -0.7845, -0.04829), (0.0213, -0.7882, -0.05005), (0.03323, -0.7943, -0.05215), (0.04368, -0.8027, -0.05449), (0.05226, -0.8129, -0.057), (0.05864, -0.8246, -0.05957), (0.06256, -0.8373, -0.06211), (0.06389, -0.8506, -0.06451), (0.06256, -0.864, -0.06669), (0.05864, -0.8768, -0.06856), (0.05226, -0.8887, -0.07005), (0.04368, -0.8992, -0.07111), (0.03323, -0.9078, -0.07168), (0.0213, -0.9143, -0.07176), (0.008353, -0.9184, -0.07133), (-0.005108, -0.9199, -0.07042), (-0.01857, -0.9188, -0.06906), (-0.03151, -0.9151, -0.06729), (-0.04344, -0.9089, -0.0652), (-0.0539, -0.9006, -0.06285), (-0.06248, -0.8904, -0.06035), (-0.06885, -0.8787, -0.05778), (-0.07278, -0.8659, -0.05524), (-0.07411, -0.8526, -0.05284), (-0.07278, -0.8393, -0.05066), (-0.06885, -0.8264, -0.04879), (-0.06248, -0.8146, -0.0473), (-0.0539, -0.8041, -0.04624), (-0.04344, -0.7954, -0.04566), (-0.03151, -0.789, -0.04559), (-0.01857, -0.7849, -0.04601), (0.0001554, -0.8001, 0.01244), (0.01237, -0.8011, 0.0112), (0.02412, -0.8045, 0.009598), (0.03495, -0.81, 0.007697), (0.04444, -0.8176, 0.005568), (0.05222, -0.8269, 0.003294), (0.05801, -0.8375, 0.0009615), (0.06158, -0.8491, -0.00134), (0.06278, -0.8611, -0.003522), (0.06158, -0.8732, -0.0055), (0.05801, -0.8849, -0.007198), (0.05222, -0.8957, -0.008552), (0.04444, -0.9052, -0.009509), (0.03495, -0.913, -0.01003), (0.02412, -0.9189, -0.0101), (0.01237, -0.9226, -0.009715), (0.0001554, -0.924, -0.008887), (-0.01206, -0.923, -0.007649), (-0.02381, -0.9196, -0.006049), (-0.03464, -0.914, -0.004148), (-0.04413, -0.9065, -0.002019), (-0.05191, -0.8972, 0.000255), (-0.0577, -0.8866, 0.002588), (-0.06126, -0.875, 0.004889), (-0.06247, -0.8629, 0.007071), (-0.06126, -0.8508, 0.009049), (-0.0577, -0.8392, 0.01075), (-0.05191, -0.8284, 0.0121), (-0.04413, -0.8189, 0.01306), (-0.03464, -0.811, 0.01358), (-0.02381, -0.8052, 0.01365), (-0.01206, -0.8015, 0.01326), (0.002027, -0.8251, 0.03027), (0.01005, -0.8257, 0.02946), (0.01777, -0.8279, 0.0284), (0.02488, -0.8316, 0.02716), (0.03111, -0.8365, 0.02576), (0.03622, -0.8426, 0.02427), (0.04002, -0.8496, 0.02273), (0.04236, -0.8572, 0.02122), (0.04315, -0.8651, 0.01979), (0.04236, -0.8731, 0.01849), (0.04002, -0.8807, 0.01737), (0.03622, -0.8878, 0.01649), (0.03111, -0.8941, 0.01586), (0.02488, -0.8992, 0.01551), (0.01777, -0.9031, 0.01547), (0.01005, -0.9055, 0.01572), (0.002027, -0.9064, 0.01627), (-0.005996, -0.9057, 0.01708), (-0.01371, -0.9035, 0.01813), (-0.02082, -0.8999, 0.01938), (-0.02705, -0.8949, 0.02078), (-0.03217, -0.8888, 0.02227), (-0.03597, -0.8819, 0.0238), (-0.03831, -0.8743, 0.02531), (-0.0391, -0.8663, 0.02675), (-0.03831, -0.8584, 0.02804), (-0.03597, -0.8507, 0.02916), (-0.03217, -0.8436, 0.03005), (-0.02705, -0.8374, 0.03068), (-0.02082, -0.8322, 0.03102), (-0.01371, -0.8284, 0.03107), (-0.005996, -0.826, 0.03081), (0.002929, -0.8542, 0.03593), (0.005563, -0.8544, 0.03566), (0.008096, -0.8551, 0.03532), (0.01043, -0.8563, 0.03491), (0.01248, -0.8579, 0.03445), (0.01416, -0.8599, 0.03396), (0.0154, -0.8622, 0.03346), (0.01617, -0.8647, 0.03296), (0.01643, -0.8673, 0.03249), (0.01617, -0.8699, 0.03206), (0.0154, -0.8724, 0.0317), (0.01416, -0.8748, 0.03141), (0.01248, -0.8768, 0.0312), (0.01043, -0.8785, 0.03109), (0.008096, -0.8798, 0.03107), (0.005563, -0.8806, 0.03115), (0.002929, -0.8809, 0.03133), (0.0002954, -0.8807, 0.0316), (-0.002237, -0.8799, 0.03195), (-0.004572, -0.8787, 0.03236), (-0.006618, -0.8771, 0.03281), (-0.008297, -0.8751, 0.0333), (-0.009544, -0.8728, 0.03381), (-0.01031, -0.8703, 0.0343), (-0.01057, -0.8677, 0.03477), (-0.01031, -0.8651, 0.0352), (-0.009544, -0.8626, 0.03557), (-0.008297, -0.8603, 0.03586), (-0.006618, -0.8582, 0.03606), (-0.004572, -0.8565, 0.03618), (-0.002237, -0.8553, 0.03619), (0.0002954, -0.8545, 0.03611)], [], [(2, 3, 4, 5, 6, 7, 8, 9, 10, 11, 12, 13, 14, 15, 16, 17, 18, 19, 20, 21, 22, 23, 24, 25, 26, 27, 28, 29, 30, 31, 0, 1), (45, 44, 76, 77), (10, 9, 41, 42), (7, 6, 38, 39), (4, 3, 35, 36), (1, 0, 32, 33), (30, 29, 61, 62), (27, 26, 58, 59), (24, 23, 55, 56), (21, 20, 52, 53), (18, 17, 49, 50), (15, 14, 46, 47), (12, 11, 43, 44), (9, 8, 40, 41), (6, 5, 37, 38), (3, 2, 34, 35), (0, 31, 63, 32), (29, 28, 60, 61), (26, 25, 57, 58), (23, 22, 54, 55), (20, 19, 51, 52), (17, 16, 48, 49), (14, 13, 45, 46), (11, 10, 42, 43), (8, 7, 39, 40), (5, 4, 36, 37), (2, 1, 33, 34), (31, 30, 62, 63), (28, 27, 59, 60), (25, 24, 56, 57), (22, 21, 53, 54), (19, 18, 50, 51), (16, 15, 47, 48), (13, 12, 44, 45), (80, 79, 111, 112), (42, 41, 73, 74), (39, 38, 70, 71), (36, 35, 67, 68), (33, 32, 64, 65), (62, 61, 93, 94), (59, 58, 90, 91), (56, 55, 87, 88), (53, 52, 84, 85), (50, 49, 81, 82), (47, 46, 78, 79), (44, 43, 75, 76), (41, 40, 72, 73), (38, 37, 69, 70), (35, 34, 66, 67), (32, 63, 95, 64), (61, 60, 92, 93), (58, 57, 89, 90), (55, 54, 86, 87), (52, 51, 83, 84), (49, 48, 80, 81), (46, 45, 77, 78), (43, 42, 74, 75), (40, 39, 71, 72), (37, 36, 68, 69), (34, 33, 65, 66), (63, 62, 94, 95), (60, 59, 91, 92), (57, 56, 88, 89), (54, 53, 85, 86), (51, 50, 82, 83), (48, 47, 79, 80), (98, 97, 96, 127, 126, 125, 124, 123, 122, 121, 120, 119, 118, 117, 116, 115, 114, 113, 112, 111, 110, 109, 108, 107, 106, 105, 104, 103, 102, 101, 100, 99), (77, 76, 108, 109), (74, 73, 105, 106), (71, 70, 102, 103), (68, 67, 99, 100), (65, 64, 96, 97), (94, 93, 125, 126), (91, 90, 122, 123), (88, 87, 119, 120), (85, 84, 116, 117), (82, 81, 113, 114), (79, 78, 110, 111), (76, 75, 107, 108), (73, 72, 104, 105), (70, 69, 101, 102), (67, 66, 98, 99), (64, 95, 127, 96), (93, 92, 124, 125), (90, 89, 121, 122), (87, 86, 118, 119), (84, 83, 115, 116), (81, 80, 112, 113), (78, 77, 109, 110), (75, 74, 106, 107), (72, 71, 103, 104), (69, 68, 100, 101), (66, 65, 97, 98), (95, 94, 126, 127), (92, 91, 123, 124), (89, 88, 120, 121), (86, 85, 117, 118), (83, 82, 114, 115)])
me_cube_013.polygons.foreach_set('use_smooth', [True] * 98)
me_cube_013.materials.append(mat_siren)
me_cube_013.use_remesh_preserve_volume = False
me_cube_013.use_remesh_preserve_attributes = False
me_cube_013.use_mirror_vertex_groups = False
me_cube_013.update()
me_cube_012 = bpy.data.meshes.new('Cube.012')
me_cube_012.from_pydata([(2.389, -0.616, -0.8129), (2.389, -0.6186, -0.8389), (2.389, -0.6262, -0.864), (2.389, -0.6385, -0.8871), (2.389, -0.6551, -0.9073), (2.389, -0.6754, -0.9239), (2.389, -0.6985, -0.9363), (2.389, -0.7236, -0.9439), (2.389, -0.7496, -0.9465), (2.389, -0.7757, -0.9439), (2.389, -0.8007, -0.9363), (2.389, -0.8238, -0.9239), (2.389, -0.8441, -0.9073), (2.389, -0.8607, -0.8871), (2.389, -0.8731, -0.864), (2.389, -0.8807, -0.8389), (2.389, -0.8832, -0.8129), (2.389, -0.8807, -0.7868), (2.389, -0.8731, -0.7617), (2.389, -0.8607, -0.7386), (2.389, -0.8441, -0.7184), (2.389, -0.8238, -0.7018), (2.389, -0.8007, -0.6894), (2.389, -0.7757, -0.6818), (2.389, -0.7496, -0.6793), (2.389, -0.7236, -0.6818), (2.389, -0.6985, -0.6894), (2.389, -0.6754, -0.7018), (2.389, -0.6551, -0.7184), (2.389, -0.6385, -0.7386), (2.389, -0.6262, -0.7617), (2.389, -0.6186, -0.7868)], [], [(2, 1, 0, 31, 30, 29, 28, 27, 26, 25, 24, 23, 22, 21, 20, 19, 18, 17, 16, 15, 14, 13, 12, 11, 10, 9, 8, 7, 6, 5, 4, 3)])
me_cube_012.materials.append(mat_spot)
me_cube_012.use_remesh_preserve_volume = False
me_cube_012.use_remesh_preserve_attributes = False
me_cube_012.use_mirror_vertex_groups = False
me_cube_012.update()
me_cube_004 = bpy.data.meshes.new('Cube.004')
me_cube_004.from_pydata([(-0.005773, 0.2485, 0.003774), (-0.034, 0.2437, -0.03588), (-0.06114, 0.2295, -0.074), (-0.08616, 0.2064, -0.1091), (-0.1081, 0.1754, -0.1399), (-0.1261, 0.1376, -0.1652), (-0.1394, 0.09445, -0.184), (-0.1477, 0.04765, -0.1956), (-0.1505, -0.001021, -0.1995), (-0.1477, -0.04969, -0.1956), (-0.1394, -0.09649, -0.184), (-0.1261, -0.1396, -0.1652), (-0.1081, -0.1774, -0.1399), (-0.08616, -0.2085, -0.1091), (-0.06114, -0.2315, -0.074), (-0.034, -0.2457, -0.03588), (-0.005773, -0.2505, 0.003774), (0.02245, -0.2457, 0.04343), (0.0496, -0.2315, 0.08155), (0.07461, -0.2085, 0.1167), (0.09654, -0.1774, 0.1475), (0.1145, -0.1396, 0.1728), (0.1279, -0.09649, 0.1915), (0.1361, -0.04969, 0.2031), (0.1389, -0.001021, 0.207), (0.1361, 0.04765, 0.2031), (0.1279, 0.09445, 0.1915), (0.1145, 0.1376, 0.1728), (0.09654, 0.1754, 0.1475), (0.07461, 0.2064, 0.1167), (0.0496, 0.2295, 0.08155), (0.02245, 0.2437, 0.04343), (-0.005773, 0.2116, 0.003774), (-0.02983, 0.2075, -0.03002), (-0.05296, 0.1954, -0.06251), (-0.07428, 0.1758, -0.09245), (-0.09296, 0.1493, -0.1187), (-0.1083, 0.1171, -0.1402), (-0.1197, 0.08034, -0.1562), (-0.1267, 0.04046, -0.1661), (-0.1291, -0.001021, -0.1694), (-0.1267, -0.0425, -0.1661), (-0.1197, -0.08238, -0.1562), (-0.1083, -0.1191, -0.1402), (-0.09296, -0.1514, -0.1187), (-0.07428, -0.1778, -0.09245), (-0.05296, -0.1975, -0.06251), (-0.02983, -0.2095, -0.03002), (-0.005773, -0.2136, 0.003774), (0.01828, -0.2095, 0.03757), (0.04141, -0.1975, 0.07006), (0.06273, -0.1778, 0.1), (0.08142, -0.1514, 0.1263), (0.09675, -0.1191, 0.1478), (0.1081, -0.08238, 0.1638), (0.1152, -0.0425, 0.1737), (0.1175, -0.001021, 0.177), (0.1152, 0.04046, 0.1737), (0.1081, 0.08034, 0.1638), (0.09675, 0.1171, 0.1478), (0.08141, 0.1493, 0.1263), (0.06273, 0.1758, 0.1), (0.04141, 0.1954, 0.07006), (0.01828, 0.2075, 0.03757), (-0.04576, 0.2485, 0.03224), (-0.07399, 0.2437, -0.00741), (-0.1011, 0.2295, -0.04554), (-0.1261, 0.2064, -0.08068), (-0.1481, 0.1754, -0.1115), (-0.1661, 0.1376, -0.1368), (-0.1794, 0.09445, -0.1555), (-0.1877, 0.04765, -0.1671), (-0.1904, -0.001021, -0.171), (-0.1877, -0.04969, -0.1671), (-0.1794, -0.09649, -0.1555), (-0.1661, -0.1396, -0.1368), (-0.1481, -0.1774, -0.1115), (-0.1261, -0.2085, -0.08068), (-0.1011, -0.2315, -0.04554), (-0.07399, -0.2457, -0.00741), (-0.04576, -0.2505, 0.03224), (-0.01753, -0.2457, 0.07189), (0.009607, -0.2315, 0.11), (0.03462, -0.2085, 0.1452), (0.05655, -0.1774, 0.176), (0.07454, -0.1396, 0.2012), (0.08791, -0.09649, 0.22), (0.09614, -0.04969, 0.2316), (0.09892, -0.001021, 0.2355), (0.09614, 0.04765, 0.2316), (0.08791, 0.09445, 0.22), (0.07454, 0.1376, 0.2012), (0.05655, 0.1754, 0.176), (0.03462, 0.2064, 0.1452), (0.009607, 0.2295, 0.11), (-0.01754, 0.2437, 0.07189), (-0.04576, 0.2116, 0.03224), (-0.06982, 0.2075, -0.00155), (-0.09295, 0.1954, -0.03404), (-0.1143, 0.1758, -0.06399), (-0.133, 0.1493, -0.09023), (-0.1483, 0.1171, -0.1118), (-0.1597, 0.08034, -0.1278), (-0.1667, 0.04046, -0.1376), (-0.1691, -0.001021, -0.141), (-0.1667, -0.0425, -0.1376), (-0.1597, -0.08238, -0.1278), (-0.1483, -0.1191, -0.1118), (-0.133, -0.1514, -0.09023), (-0.1143, -0.1778, -0.06399), (-0.09295, -0.1975, -0.03404), (-0.06982, -0.2095, -0.00155), (-0.04576, -0.2136, 0.03224), (-0.02171, -0.2095, 0.06603), (0.001424, -0.1975, 0.09853), (0.02274, -0.1778, 0.1285), (0.04143, -0.1514, 0.1547), (0.05676, -0.1191, 0.1763), (0.06816, -0.08238, 0.1923), (0.07517, -0.0425, 0.2021), (0.07754, -0.001021, 0.2054), (0.07517, 0.04046, 0.2021), (0.06816, 0.08034, 0.1923), (0.05676, 0.1171, 0.1763), (0.04143, 0.1493, 0.1547), (0.02274, 0.1758, 0.1285), (0.001424, 0.1954, 0.09852), (-0.02171, 0.2075, 0.06603), (-0.1102, 0.2169, -0.1006), (-0.08392, 0.2411, -0.06368), (-0.1662, 0.09926, -0.1792), (-0.1521, 0.1446, -0.1595), (-0.1748, -0.05214, -0.1914), (-0.1777, -0.001021, -0.1955), (-0.1332, -0.1863, -0.1329), (-0.1521, -0.1466, -0.1595), (-0.05542, -0.258, -0.02364), (-0.08392, -0.2431, -0.06368), (0.03239, -0.2431, 0.0997), (0.00388, -0.258, 0.05965), (0.1006, -0.1466, 0.1955), (0.08169, -0.1863, 0.169), (0.1262, -0.001021, 0.2315), (0.1233, -0.05214, 0.2274), (0.1006, 0.1446, 0.1955), (0.1146, 0.09926, 0.2152), (0.03239, 0.2411, 0.0997), (0.05866, 0.2169, 0.1366), (-0.05542, 0.256, -0.02364), (-0.02577, 0.261, 0.01801), (-0.1332, 0.1843, -0.1329), (-0.1748, 0.0501, -0.1914), (-0.1662, -0.1013, -0.1792), (-0.1102, -0.2189, -0.1006), (-0.02577, -0.2631, 0.01801), (0.05866, -0.2189, 0.1366), (0.1146, -0.1013, 0.2152), (0.1233, 0.0501, 0.2274), (0.08169, 0.1843, 0.169), (0.003879, 0.256, 0.05965), (-0.1062, 0.1376, -0.09493), (-0.08893, 0.162, -0.07072), (-0.04795, 0.1913, -0.01315), (-0.07544, 0.06981, 0.03839), (0.2536, 0.04086, -0.11), (0.2486, 0.05117, -0.1169), (0.2427, 0.05964, -0.1253), (0.2572, -0.02302, -0.1049), (0.213, -0.06374, -0.167), (0.2207, -0.06505, -0.1561), (0.2284, -0.06374, -0.1453), (0.2358, 0.06593, -0.1349), (0.0374, 0.162, 0.1067), (0.07927, 0.074, 0.1656), (0.08574, -0.03927, 0.1747), (0.05463, -0.1396, 0.1309), (0.1879, -0.03479, -0.2023), (0.1928, -0.04511, -0.1954), (0.1988, -0.05358, -0.187), (0.2358, -0.05987, -0.1349), (-0.1042, 0.02909, -0.002028), (-0.1065, 0.01631, -0.005184), (-0.1072, 0.003032, -0.00625), (-0.1065, -0.01025, -0.005184), (0.1928, 0.05117, -0.1954), (0.1879, 0.04086, -0.2023), (0.2427, -0.05358, -0.1253), (0.2486, -0.04511, -0.1169), (0.2536, -0.03479, -0.11), (0.2572, 0.02909, -0.1049), (0.05463, 0.1376, 0.1309), (0.06877, 0.1079, 0.1508), (0.08574, 0.03723, 0.1747), (0.08793, -0.001021, 0.1777), (-0.003587, -0.1933, 0.04917), (-0.06928, -0.1821, -0.04311), (-0.1203, -0.1099, -0.1148), (-0.1395, -0.001021, -0.1417), (0.2284, 0.06981, -0.1453), (0.2207, 0.07112, -0.1561), (0.2056, 0.06593, -0.1774), (0.1988, 0.05964, -0.187), (-0.1042, -0.02302, -0.002028), (-0.1006, -0.03479, 0.003098), (-0.09565, -0.04511, 0.009996), (-0.08967, -0.05358, 0.0184), (-0.1203, 0.1079, -0.1148), (-0.06928, 0.1801, -0.04311), (-0.003587, 0.1913, 0.04917), (0.01774, 0.1801, 0.07913), (-0.05262, -0.05987, 0.07044), (-0.0458, -0.05358, 0.08003), (-0.03981, -0.04511, 0.08843), (-0.0349, -0.03479, 0.09533), (0.07927, -0.07605, 0.1656), (0.06877, -0.1099, 0.1508), (0.0374, -0.164, 0.1067), (0.01774, -0.1821, 0.07913), (0.182, 0.01631, -0.2105), (0.1812, 0.003032, -0.2116), (0.182, -0.01025, -0.2105), (0.1843, -0.02302, -0.2074), (-0.03125, 0.02909, 0.1005), (-0.0349, 0.04086, 0.09533), (-0.03981, 0.05117, 0.08843), (-0.0458, 0.05964, 0.08003), (-0.1308, -0.07605, -0.1295), (-0.1373, -0.03927, -0.1386), (-0.1373, 0.03723, -0.1386), (-0.1308, 0.074, -0.1295), (-0.03125, -0.02302, 0.1005), (-0.02901, -0.01025, 0.1036), (-0.02825, 0.003032, 0.1047), (-0.02901, 0.01631, 0.1036), (0.2595, -0.01025, -0.1017), (0.2602, 0.003032, -0.1007), (0.2595, 0.01631, -0.1017), (0.2056, -0.05987, -0.1774), (-0.08284, -0.05987, 0.02799), (-0.07544, -0.06374, 0.03839), (-0.06773, -0.06505, 0.04922), (-0.06003, -0.06374, 0.06004), (-0.05262, 0.06593, 0.07044), (-0.06003, 0.06981, 0.06004), (0.213, 0.06981, -0.167), (0.1843, 0.02909, -0.2074), (-0.06773, 0.07112, 0.04922), (-0.04795, -0.1933, -0.01315), (-0.08893, -0.164, -0.07072), (-0.1062, -0.1396, -0.09493), (-0.08284, 0.06593, 0.02799), (-0.08967, 0.05964, 0.0184), (-0.09565, 0.05117, 0.009996), (-0.1006, 0.04086, 0.003098)], [], [(29, 61, 62, 30), (26, 58, 59, 27), (23, 55, 56, 24), (20, 52, 53, 21), (17, 49, 50, 18), (14, 46, 47, 15), (11, 43, 44, 12), (8, 40, 41, 9), (5, 37, 38, 6), (2, 34, 35, 3), (31, 63, 32, 0), (28, 60, 61, 29), (25, 57, 58, 26), (22, 54, 55, 23), (19, 51, 52, 20), (16, 48, 49, 17), (13, 45, 46, 14), (10, 42, 43, 11), (7, 39, 40, 8), (4, 36, 37, 5), (1, 33, 34, 2), (30, 62, 63, 31), (27, 59, 60, 28), (24, 56, 57, 25), (21, 53, 54, 22), (18, 50, 51, 19), (15, 47, 48, 16), (12, 44, 45, 13), (9, 41, 42, 10), (6, 38, 39, 7), (3, 35, 36, 4), (0, 32, 33, 1), (93, 94, 126, 125), (90, 91, 123, 122), (87, 88, 120, 119), (84, 85, 117, 116), (81, 82, 114, 113), (78, 79, 111, 110), (75, 76, 108, 107), (72, 73, 105, 104), (69, 70, 102, 101), (66, 67, 99, 98), (95, 64, 96, 127), (92, 93, 125, 124), (89, 90, 122, 121), (86, 87, 119, 118), (83, 84, 116, 115), (80, 81, 113, 112), (77, 78, 110, 109), (74, 75, 107, 106), (71, 72, 104, 103), (68, 69, 101, 100), (65, 66, 98, 97), (94, 95, 127, 126), (91, 92, 124, 123), (88, 89, 121, 120), (85, 86, 118, 117), (82, 83, 115, 114), (79, 80, 112, 111), (76, 77, 109, 108), (73, 74, 106, 105), (70, 71, 103, 102), (67, 68, 100, 99), (64, 65, 97, 96), (129, 128, 67, 66), (131, 130, 70, 69), (133, 132, 73, 72), (135, 134, 76, 75), (137, 136, 79, 78), (139, 138, 82, 81), (141, 140, 85, 84), (143, 142, 88, 87), (145, 144, 91, 90), (147, 146, 94, 93), (244, 199, 198, 171, 166, 165, 164, 189, 236, 235, 234, 167, 188, 187, 186, 179, 170, 169, 168, 237, 178, 177, 176, 221, 220, 219, 218, 245, 185, 184, 201, 200), (160, 161, 99, 100), (228, 229, 102, 103), (226, 227, 105, 106), (248, 249, 108, 109), (163, 250, 251, 252, 253, 180, 181, 182, 183, 202, 203, 204, 205, 238, 239, 240, 241, 210, 211, 212, 213, 230, 231, 232, 233, 222, 223, 224, 225, 242, 243, 246), (216, 217, 114, 115), (214, 215, 117, 118), (192, 193, 120, 121), (190, 191, 123, 124), (208, 209, 126, 127), (149, 148, 65, 64), (128, 150, 68, 67), (130, 151, 71, 70), (132, 152, 74, 73), (134, 153, 77, 76), (136, 154, 80, 79), (138, 155, 83, 82), (140, 156, 86, 85), (142, 157, 89, 88), (144, 158, 92, 91), (146, 159, 95, 94), (207, 162, 97, 98), (206, 160, 100, 101), (197, 228, 103, 104), (196, 226, 106, 107), (195, 248, 109, 110), (33, 47, 111, 97), (175, 216, 115, 116), (174, 214, 118, 119), (173, 192, 121, 122), (172, 190, 124, 125), (49, 63, 127, 113), (148, 129, 66, 65), (150, 131, 69, 68), (151, 133, 72, 71), (152, 135, 75, 74), (153, 137, 78, 77), (154, 139, 81, 80), (155, 141, 84, 83), (156, 143, 87, 86), (157, 145, 90, 89), (158, 147, 93, 92), (159, 149, 64, 95), (161, 207, 98, 99), (229, 206, 101, 102), (227, 197, 104, 105), (249, 196, 107, 108), (247, 195, 110, 111), (217, 194, 113, 114), (215, 175, 116, 117), (193, 174, 119, 120), (191, 173, 122, 123), (209, 172, 125, 126), (2, 3, 128, 129), (5, 6, 130, 131), (8, 9, 132, 133), (11, 12, 134, 135), (14, 15, 136, 137), (17, 18, 138, 139), (20, 21, 140, 141), (23, 24, 142, 143), (26, 27, 144, 145), (29, 30, 146, 147), (0, 1, 148, 149), (3, 4, 150, 128), (6, 7, 151, 130), (9, 10, 152, 132), (12, 13, 153, 134), (15, 16, 154, 136), (18, 19, 155, 138), (21, 22, 156, 140), (24, 25, 157, 142), (27, 28, 158, 144), (30, 31, 159, 146), (1, 2, 129, 148), (4, 5, 131, 150), (7, 8, 133, 151), (10, 11, 135, 152), (13, 14, 137, 153), (16, 17, 139, 154), (19, 20, 141, 155), (22, 23, 143, 156), (25, 26, 145, 157), (28, 29, 147, 158), (31, 0, 149, 159), (63, 49, 48, 32), (202, 183, 220, 221), (47, 33, 32, 48), (56, 55, 174, 193), (54, 53, 215, 214), (182, 181, 218, 219), (251, 250, 200, 201), (55, 54, 214, 174), (212, 211, 186, 187), (38, 37, 206, 229), (241, 240, 169, 170), (44, 43, 196, 249), (57, 56, 193, 192), (205, 204, 177, 178), (40, 39, 228, 197), (46, 45, 248, 195), (204, 203, 176, 177), (210, 241, 170, 179), (239, 238, 237, 168), (45, 44, 249, 248), (41, 40, 197, 227), (51, 50, 217, 216), (238, 205, 178, 237), (35, 34, 207, 161), (62, 61, 172, 209), (181, 180, 245, 218), (43, 42, 226, 196), (243, 242, 171, 198), (253, 252, 184, 185), (37, 36, 160, 206), (61, 60, 190, 172), (113, 127, 96, 112), (252, 251, 201, 184), (211, 210, 179, 186), (42, 41, 227, 226), (63, 62, 209, 208), (97, 111, 112, 96), (180, 253, 185, 245), (36, 35, 161, 160), (53, 52, 175, 215), (59, 58, 173, 191), (34, 33, 162, 207), (213, 212, 187, 188), (52, 51, 216, 175), (203, 202, 221, 176), (58, 57, 192, 173), (39, 38, 229, 228), (232, 231, 234, 235), (47, 46, 195, 247), (60, 59, 191, 190), (224, 223, 164, 165), (50, 49, 194, 217), (242, 225, 166, 171), (240, 239, 168, 169), (231, 230, 167, 234), (222, 233, 236, 189), (225, 224, 165, 166), (183, 182, 219, 220), (246, 243, 198, 199), (163, 246, 199, 244), (230, 213, 188, 167), (223, 222, 189, 164), (233, 232, 235, 236), (250, 163, 244, 200)])
me_cube_004.materials.append(mat_black_solid)
me_cube_004.use_remesh_preserve_volume = False
me_cube_004.use_remesh_preserve_attributes = False
me_cube_004.use_mirror_vertex_groups = False
me_cube_004.update()
me_cube_010 = bpy.data.meshes.new('Cube.010')
me_cube_010.from_pydata([(0.3969, -0.4676, 0.6721), (0.3706, -0.4702, 0.6721), (0.3453, -0.4778, 0.6721), (0.322, -0.4903, 0.6721), (0.3016, -0.5071, 0.6721), (0.2848, -0.5275, 0.6721), (0.2724, -0.5508, 0.6721), (0.2647, -0.5761, 0.6721), (0.2621, -0.6023, 0.6721), (0.2647, -0.6286, 0.6721), (0.2724, -0.6539, 0.6721), (0.2848, -0.6772, 0.6721), (0.3016, -0.6976, 0.6721), (0.322, -0.7144, 0.6721), (0.3453, -0.7269, 0.6721), (0.3706, -0.7345, 0.6721), (0.3969, -0.7371, 0.6721), (0.4232, -0.7345, 0.6721), (0.4485, -0.7269, 0.6721), (0.4718, -0.7144, 0.6721), (0.4922, -0.6976, 0.6721), (0.5089, -0.6772, 0.6721), (0.5214, -0.6539, 0.6721), (0.5291, -0.6286, 0.6721), (0.5317, -0.6023, 0.6721), (0.5291, -0.5761, 0.6721), (0.5214, -0.5508, 0.6721), (0.5089, -0.5275, 0.6721), (0.4922, -0.5071, 0.6721), (0.4718, -0.4903, 0.6721), (0.4485, -0.4778, 0.6721), (0.4232, -0.4702, 0.6721), (0.3969, -0.4813, 0.769), (0.3733, -0.4836, 0.769), (0.3506, -0.4905, 0.769), (0.3297, -0.5017, 0.769), (0.3113, -0.5168, 0.769), (0.2963, -0.5351, 0.769), (0.2851, -0.556, 0.769), (0.2782, -0.5787, 0.769), (0.2759, -0.6023, 0.769), (0.2782, -0.626, 0.769), (0.2851, -0.6487, 0.769), (0.2963, -0.6696, 0.769), (0.3113, -0.6879, 0.769), (0.3297, -0.703, 0.769), (0.3506, -0.7142, 0.769), (0.3733, -0.7211, 0.769), (0.3969, -0.7234, 0.769), (0.4205, -0.7211, 0.769), (0.4432, -0.7142, 0.769), (0.4641, -0.703, 0.769), (0.4825, -0.6879, 0.769), (0.4975, -0.6696, 0.769), (0.5087, -0.6487, 0.769), (0.5156, -0.626, 0.769), (0.5179, -0.6023, 0.769), (0.5156, -0.5787, 0.769), (0.5087, -0.556, 0.769), (0.4975, -0.5351, 0.769), (0.4825, -0.5168, 0.769), (0.4641, -0.5017, 0.769), (0.4432, -0.4905, 0.769), (0.4205, -0.4836, 0.769)], [], [(1, 2, 34, 33), (30, 31, 63, 62), (27, 28, 60, 59), (24, 25, 57, 56), (21, 22, 54, 53), (18, 19, 51, 50), (15, 16, 48, 47), (12, 13, 45, 44), (9, 10, 42, 41), (6, 7, 39, 38), (3, 4, 36, 35), (0, 1, 33, 32), (29, 30, 62, 61), (26, 27, 59, 58), (23, 24, 56, 55), (20, 21, 53, 52), (17, 18, 50, 49), (14, 15, 47, 46), (11, 12, 44, 43), (8, 9, 41, 40), (5, 6, 38, 37), (2, 3, 35, 34), (31, 0, 32, 63), (28, 29, 61, 60), (25, 26, 58, 57), (22, 23, 55, 54), (19, 20, 52, 51), (16, 17, 49, 48), (13, 14, 46, 45), (10, 11, 43, 42), (7, 8, 40, 39), (4, 5, 37, 36), (33, 34, 35, 36, 37, 38, 39, 40, 41, 42, 43, 44, 45, 46, 47, 48, 49, 50, 51, 52, 53, 54, 55, 56, 57, 58, 59, 60, 61, 62, 63, 32)])
me_cube_010.polygons.foreach_set('use_smooth', [True] * 33)
me_cube_010.materials.append(mat_env)
me_cube_010.use_remesh_preserve_volume = False
me_cube_010.use_remesh_preserve_attributes = False
me_cube_010.use_mirror_vertex_groups = False
me_cube_010.update()
me_cube_009 = bpy.data.meshes.new('Cube.009')
me_cube_009.from_pydata([(0.413, -0.5046, 0.7608), (0.4317, -0.5102, 0.7608), (0.449, -0.5194, 0.7608), (0.4641, -0.5318, 0.7608), (0.4765, -0.547, 0.7608), (0.4857, -0.5642, 0.7608), (0.4914, -0.5829, 0.7608), (0.4933, -0.6023, 0.7608), (0.4914, -0.6218, 0.7608), (0.4857, -0.6405, 0.7608), (0.4765, -0.6577, 0.7608), (0.4641, -0.6729, 0.7608), (0.449, -0.6853, 0.7608), (0.4317, -0.6945, 0.7608), (0.413, -0.7001, 0.7608), (0.3936, -0.7021, 0.7608), (0.3741, -0.7001, 0.7608), (0.3554, -0.6945, 0.7608), (0.3382, -0.6853, 0.7608), (0.3231, -0.6729, 0.7608), (0.3107, -0.6577, 0.7608), (0.3015, -0.6405, 0.7608), (0.2958, -0.6218, 0.7608), (0.2939, -0.6023, 0.7608), (0.2958, -0.5829, 0.7608), (0.3015, -0.5642, 0.7608), (0.3107, -0.547, 0.7608), (0.3231, -0.5318, 0.7608), (0.3382, -0.5194, 0.7608), (0.3554, -0.5102, 0.7608), (0.3741, -0.5046, 0.7608), (0.3936, -0.5026, 0.7608), (0.3936, -0.5128, 0.9529), (0.3761, -0.5145, 0.9529), (0.3593, -0.5196, 0.9529), (0.3438, -0.5279, 0.9529), (0.3302, -0.539, 0.9529), (0.3191, -0.5526, 0.9529), (0.3108, -0.5681, 0.9529), (0.3057, -0.5849, 0.9529), (0.304, -0.6023, 0.9529), (0.3057, -0.6198, 0.9529), (0.3108, -0.6366, 0.9529), (0.3191, -0.6521, 0.9529), (0.3302, -0.6657, 0.9529), (0.3438, -0.6768, 0.9529), (0.3593, -0.6851, 0.9529), (0.3761, -0.6902, 0.9529), (0.3936, -0.6919, 0.9529), (0.411, -0.6902, 0.9529), (0.4278, -0.6851, 0.9529), (0.4433, -0.6768, 0.9529), (0.4569, -0.6657, 0.9529), (0.468, -0.6521, 0.9529), (0.4763, -0.6366, 0.9529), (0.4814, -0.6198, 0.9529), (0.4831, -0.6023, 0.9529), (0.4814, -0.5849, 0.9529), (0.4763, -0.5681, 0.9529), (0.468, -0.5526, 0.9529), (0.4569, -0.539, 0.9529), (0.4433, -0.5279, 0.9529), (0.4278, -0.5196, 0.9529), (0.411, -0.5145, 0.9529), (0.3936, -0.5407, 0.9795), (0.3815, -0.5418, 0.9795), (0.37, -0.5453, 0.9795), (0.3593, -0.551, 0.9795), (0.3499, -0.5587, 0.9795), (0.3423, -0.5681, 0.9795), (0.3366, -0.5787, 0.9795), (0.3331, -0.5903, 0.9795), (0.3319, -0.6023, 0.9795), (0.3331, -0.6144, 0.9795), (0.3366, -0.626, 0.9795), (0.3423, -0.6366, 0.9795), (0.3499, -0.646, 0.9795), (0.3593, -0.6537, 0.9795), (0.37, -0.6594, 0.9795), (0.3815, -0.6629, 0.9795), (0.3936, -0.664, 0.9795), (0.4056, -0.6629, 0.9795), (0.4172, -0.6594, 0.9795), (0.4278, -0.6537, 0.9795), (0.4372, -0.646, 0.9795), (0.4449, -0.6366, 0.9795), (0.4506, -0.626, 0.9795), (0.4541, -0.6144, 0.9795), (0.4553, -0.6023, 0.9795), (0.4541, -0.5903, 0.9795), (0.4506, -0.5787, 0.9795), (0.4449, -0.5681, 0.9795), (0.4372, -0.5587, 0.9795), (0.4278, -0.551, 0.9795), (0.4172, -0.5453, 0.9795), (0.4056, -0.5418, 0.9795)], [], [(24, 23, 40, 39), (21, 20, 43, 42), (18, 17, 46, 45), (15, 14, 49, 48), (12, 11, 52, 51), (9, 8, 55, 54), (6, 5, 58, 57), (3, 2, 61, 60), (0, 31, 32, 63), (29, 28, 35, 34), (26, 25, 38, 37), (23, 22, 41, 40), (20, 19, 44, 43), (17, 16, 47, 46), (14, 13, 50, 49), (11, 10, 53, 52), (8, 7, 56, 55), (5, 4, 59, 58), (2, 1, 62, 61), (31, 30, 33, 32), (28, 27, 36, 35), (25, 24, 39, 38), (22, 21, 42, 41), (19, 18, 45, 44), (16, 15, 48, 47), (13, 12, 51, 50), (10, 9, 54, 53), (7, 6, 57, 56), (4, 3, 60, 59), (1, 0, 63, 62), (30, 29, 34, 33), (27, 26, 37, 36), (56, 57, 89, 88), (65, 66, 67, 68, 69, 70, 71, 72, 73, 74, 75, 76, 77, 78, 79, 80, 81, 82, 83, 84, 85, 86, 87, 88, 89, 90, 91, 92, 93, 94, 95, 64), (59, 60, 92, 91), (62, 63, 95, 94), (33, 34, 66, 65), (36, 37, 69, 68), (39, 40, 72, 71), (42, 43, 75, 74), (45, 46, 78, 77), (48, 49, 81, 80), (51, 52, 84, 83), (54, 55, 87, 86), (57, 58, 90, 89), (60, 61, 93, 92), (63, 32, 64, 95), (34, 35, 67, 66), (37, 38, 70, 69), (40, 41, 73, 72), (43, 44, 76, 75), (46, 47, 79, 78), (49, 50, 82, 81), (52, 53, 85, 84), (55, 56, 88, 87), (58, 59, 91, 90), (61, 62, 94, 93), (32, 33, 65, 64), (35, 36, 68, 67), (38, 39, 71, 70), (41, 42, 74, 73), (44, 45, 77, 76), (47, 48, 80, 79), (50, 51, 83, 82), (53, 54, 86, 85)])
me_cube_009.polygons.foreach_set('use_smooth', [True] * 65)
me_cube_009.materials.append(mat_siren)
me_cube_009.use_remesh_preserve_volume = False
me_cube_009.use_remesh_preserve_attributes = False
me_cube_009.use_mirror_vertex_groups = False
me_cube_009.update()
me_cube_008 = bpy.data.meshes.new('Cube.008')
me_cube_008.from_pydata([(2.406, -0.5687, -1.456), (2.406, 6.151e-08, -1.456), (2.406, 1.067e-07, -1.092), (2.406, -0.5687, -1.092), (2.483, -0.5687, -1.456), (2.483, 9.132e-08, -1.456), (2.483, 1.365e-07, -1.092), (2.483, -0.5687, -1.092), (2.383, -0.9333, -1.456), (2.383, -0.9333, -1.092), (2.458, -1.031, -1.456), (2.458, -1.031, -1.092), (2.333, -0.9636, -1.456), (2.333, -0.9636, -1.092), (2.331, -1.04, -1.456), (2.331, -1.04, -1.092)], [], [(0, 3, 2, 1), (4, 5, 6, 7), (2, 3, 7, 6), (0, 1, 5, 4), (0, 4, 10, 8), (8, 10, 14, 12), (4, 7, 11, 10), (3, 0, 8, 9), (7, 3, 9, 11), (9, 8, 12, 13), (10, 11, 15, 14), (11, 9, 13, 15), (15, 13, 12, 14)])
me_cube_008.materials.append(mat_env)
me_cube_008.use_remesh_preserve_volume = False
me_cube_008.use_remesh_preserve_attributes = False
me_cube_008.use_mirror_vertex_groups = False
me_cube_008.update()
me_cube_005 = bpy.data.meshes.new('Cube.005')
me_cube_005.from_pydata([(0.776, -0.9646, -0.3194), (-0.4947, -0.9646, -0.3194), (0.3216, -0.8736, -0.3194), (0.08812, -0.8736, -0.3194), (0.1668, -0.6921, 0.09129), (0.02777, -0.6921, 0.06426), (0.776, 0.0, -0.3194), (-0.4947, 0.0, -0.3194), (0.3216, 0.0, -0.3194), (0.08812, 0.0, -0.3194), (0.1668, -0.1521, 0.09129), (0.02777, -0.1521, 0.06426)], [], [(3, 2, 4, 5), (2, 8, 10, 4), (4, 10, 11, 5), (0, 6, 8, 2), (7, 1, 3, 9), (1, 0, 2, 3), (9, 3, 5, 11), (9, 11, 10, 8)])
me_cube_005.materials.append(mat_black_solid)
me_cube_005.use_remesh_preserve_volume = False
me_cube_005.use_remesh_preserve_attributes = False
me_cube_005.use_mirror_vertex_groups = False
me_cube_005.update()
me_cube_003 = bpy.data.meshes.new('Cube.003')
me_cube_003.from_pydata([(0.02294, -0.4652, -0.2497), (0.02294, -0.4652, -0.2796), (-0.0256, -0.4652, -0.2362), (-0.0256, -0.4652, -0.2931), (0.02294, -0.4652, -0.1587), (0.02294, -0.4652, -0.1886), (-0.0256, -0.4652, -0.1452), (-0.0256, -0.4652, -0.2021), (0.02294, -0.4652, -0.06761), (0.02294, -0.4652, -0.09755), (-0.0256, -0.4652, -0.05412), (-0.0256, -0.4652, -0.111), (0.02294, -0.4652, 0.02344), (0.02294, -0.4652, -0.0065), (-0.0256, -0.4652, 0.03692), (-0.0256, -0.4652, -0.01998), (0.02294, -0.4652, 0.1145), (0.02294, -0.4652, 0.08455), (-0.0256, -0.4652, 0.128), (-0.0256, -0.4652, 0.07107), (0.02294, -0.4652, 0.2055), (0.02294, -0.4652, 0.1756), (-0.0256, -0.4652, 0.219), (-0.0256, -0.4652, 0.1621), (0.02294, -0.3885, 0.2966), (0.02294, -0.3885, 0.2666), (-0.0256, -0.3885, 0.3101), (-0.0256, -0.3885, 0.2532), (-0.02617, -0.5126, 0.3106), (-0.02617, -0.5126, -0.368), (0.008319, -0.5126, 0.3106), (0.008319, -0.5126, -0.368), (0.03131, -0.4786, 0.2498), (0.03131, -0.4786, -0.3431), (0.03131, -0.4404, 0.206), (0.03131, -0.4404, -0.3128), (-0.02617, -0.4404, 0.206), (-0.02617, -0.4404, -0.3128), (0.02294, -8.627e-09, -0.2497), (0.02294, -8.627e-09, -0.2796), (-0.0256, -8.627e-09, -0.2362), (-0.0256, -8.627e-09, -0.2931), (0.02294, -8.627e-09, -0.1587), (0.02294, -8.627e-09, -0.1886), (-0.0256, -8.627e-09, -0.1452), (-0.0256, -8.627e-09, -0.2021), (0.02294, -8.627e-09, -0.06761), (0.02294, -8.627e-09, -0.09755), (-0.0256, -8.627e-09, -0.05412), (-0.0256, -8.627e-09, -0.111), (0.02294, -8.627e-09, 0.02344), (0.02294, -8.627e-09, -0.0065), (-0.0256, -8.627e-09, 0.03692), (-0.0256, -8.627e-09, -0.01998), (0.02294, -8.627e-09, 0.1145), (0.02294, -8.627e-09, 0.08455), (-0.0256, -8.627e-09, 0.128), (-0.0256, -8.627e-09, 0.07107), (0.02294, -8.627e-09, 0.2055), (0.02294, -8.627e-09, 0.1756), (-0.0256, -8.627e-09, 0.219), (-0.0256, -8.627e-09, 0.1621), (0.02294, -8.627e-09, 0.2966), (0.02294, -8.627e-09, 0.2666), (-0.0256, -8.627e-09, 0.3101), (-0.0256, -8.627e-09, 0.2532), (-0.02617, -1.278e-07, 0.4263), (-0.02617, -4.14e-08, -0.368), (0.008318, -1.278e-07, 0.4263), (0.008318, -4.14e-08, -0.368), (0.03131, -1.129e-07, 0.3655), (0.03131, -3.93e-08, -0.3431), (0.03131, -1.129e-07, 0.3091), (0.03131, -3.653e-08, -0.3128), (-0.02617, -1.129e-07, 0.3091), (-0.02617, -3.653e-08, -0.3128)], [], [(1, 39, 38, 0), (39, 1, 3, 41), (0, 38, 40, 2), (5, 43, 42, 4), (43, 5, 7, 45), (4, 42, 44, 6), (9, 47, 46, 8), (47, 9, 11, 49), (8, 46, 48, 10), (13, 51, 50, 12), (51, 13, 15, 53), (12, 50, 52, 14), (17, 55, 54, 16), (55, 17, 19, 57), (16, 54, 56, 18), (21, 59, 58, 20), (59, 21, 23, 61), (20, 58, 60, 22), (25, 63, 62, 24), (63, 25, 27, 65), (24, 62, 64, 26), (68, 30, 32, 70), (28, 29, 31, 30), (29, 67, 69, 31), (66, 28, 30, 68), (30, 31, 33, 32), (31, 69, 71, 33), (32, 33, 35, 34), (33, 71, 73, 35), (70, 32, 34, 72), (34, 35, 37, 36), (35, 73, 75, 37), (72, 34, 36, 74)])
me_cube_003.materials.append(mat_env)
me_cube_003.use_remesh_preserve_volume = False
me_cube_003.use_remesh_preserve_attributes = False
me_cube_003.use_mirror_vertex_groups = False
me_cube_003.update()
me_cube_002 = bpy.data.meshes.new('Cube.002')
me_cube_002.from_pydata([(0.0, 0.4752, 0.2922), (0.0, -0.4752, 0.2922), (-2.384e-07, 1.042e-07, 0.4031), (0.0, 0.4752, -0.2922), (-2.384e-07, 2.864e-08, -0.2922), (0.0, -0.4752, -0.2922)], [], [(3, 0, 2, 4), (5, 4, 2, 1)])
me_cube_002.materials.append(mat_black_solid)
me_cube_002.use_remesh_preserve_volume = False
me_cube_002.use_remesh_preserve_attributes = False
me_cube_002.use_mirror_vertex_groups = False
me_cube_002.update()
me_cube_001 = bpy.data.meshes.new('Cube.001')
me_cube_001.from_pydata([(0.7494, -0.8331, 0.5006), (0.9584, -0.9525, -0.4137), (0.8535, 4.567e-07, 0.5006), (-0.3272, -0.8331, 0.5006), (-0.3272, 0.0, 0.5006), (1.063, 2.874e-07, -0.2777), (-0.3272, 0.0, -0.4137), (-0.3272, -0.9525, -0.4137)], [], [(0, 2, 4, 3), (1, 5, 2, 0), (4, 6, 7, 3), (0, 3, 7, 1)])
me_cube_001.materials.append(mat_glass)
me_cube_001.use_remesh_preserve_volume = False
me_cube_001.use_remesh_preserve_attributes = False
me_cube_001.use_mirror_vertex_groups = False
me_cube_001.update()
me_circle_002 = bpy.data.meshes.new('Circle.002')
me_circle_002.from_pydata([(0.7793, 0.4696, -0.09341), (0.7793, 0.3386, -0.3386), (0.7793, 0.1832, -0.4424), (0.7793, 0.09341, -0.4696), (0.7793, -0.1832, -0.4424), (0.7793, -0.266, -0.3981), (0.7793, -0.3981, -0.266), (0.7793, -0.4424, -0.1832), (0.7793, -0.4696, -0.09341), (0.7793, -0.4788, -3.576e-07), (0.7793, -0.4424, 0.1832), (0.7793, -0.3981, 0.266), (0.7793, -0.3386, 0.3386), (0.7793, 0.09341, 0.4696), (0.7793, 0.1832, 0.4424), (0.7793, 0.266, 0.3981), (0.7793, 0.3981, 0.266), (0.7793, 0.4424, 0.1832), (0.7793, 0.4788, -4.768e-07), (0.7793, 0.4424, -0.1832), (0.7793, 0.3981, -0.266), (0.7793, 0.266, -0.3981), (0.7793, -3.315e-07, -0.4788), (0.7793, -0.09341, -0.4696), (0.7793, -0.3386, -0.3386), (0.7793, -0.4696, 0.09341), (0.7793, -0.266, 0.3981), (0.7793, -0.1832, 0.4424), (0.7793, -0.09341, 0.4696), (0.7793, 9.466e-08, 0.4788), (0.7793, 0.3386, 0.3386), (0.7793, 0.4696, 0.09341), (-0.7867, 0.4788, -3.576e-07), (-0.7867, 0.4696, -0.09341), (-0.7867, 0.4424, -0.1832), (-0.7867, 0.3981, -0.266), (-0.7867, 0.3386, -0.3386), (-0.7867, 0.266, -0.3981), (-0.7867, 0.1832, -0.4424), (-0.7867, 0.09341, -0.4696), (-0.7867, 8.928e-08, -0.4788), (-0.7867, -0.09341, -0.4696), (-0.7867, -0.1832, -0.4424), (-0.7867, -0.266, -0.3981), (-0.7867, -0.3386, -0.3386), (-0.7867, -0.3981, -0.266), (-0.7867, -0.4424, -0.1832), (-0.7867, -0.4696, -0.09341), (-0.7867, -0.4788, -2.384e-07), (-0.7867, -0.4696, 0.09341), (-0.7867, -0.4424, 0.1832), (-0.7867, -0.3981, 0.266), (-0.7867, -0.3386, 0.3386), (-0.7867, -0.266, 0.3981), (-0.7867, -0.1832, 0.4424), (-0.7867, -0.09341, 0.4696), (-0.7867, 5.155e-07, 0.4788), (-0.7867, 0.09341, 0.4696), (-0.7867, 0.1832, 0.4424), (-0.7867, 0.266, 0.3981), (-0.7867, 0.3386, 0.3386), (-0.7867, 0.3981, 0.266), (-0.7867, 0.4424, 0.1832), (-0.7867, 0.4696, 0.09341), (-0.9189, 0.4008, -3.576e-07), (-0.9189, 0.3931, -0.07819), (-0.9189, 0.3703, -0.1534), (-0.9189, 0.3332, -0.2227), (-0.9189, 0.2834, -0.2834), (-0.9189, 0.2227, -0.3332), (-0.9189, 0.1534, -0.3703), (-0.9189, 0.07819, -0.3931), (-0.9189, 1.451e-07, -0.4008), (-0.9189, -0.07819, -0.3931), (-0.9189, -0.1534, -0.3703), (-0.9189, -0.2227, -0.3332), (-0.9189, -0.2834, -0.2834), (-0.9189, -0.3332, -0.2227), (-0.9189, -0.3703, -0.1534), (-0.9189, -0.3931, -0.07819), (-0.9189, -0.4008, -2.384e-07), (-0.9189, -0.3931, 0.07819), (-0.9189, -0.3703, 0.1534), (-0.9189, -0.3332, 0.2227), (-0.9189, -0.2834, 0.2834), (-0.9189, -0.2227, 0.3332), (-0.9189, -0.1534, 0.3703), (-0.9189, -0.07819, 0.3931), (-0.9189, 5.019e-07, 0.4008), (-0.9189, 0.07819, 0.3931), (-0.9189, 0.1534, 0.3703), (-0.9189, 0.2227, 0.3332), (-0.9189, 0.2834, 0.2834), (-0.9189, 0.3332, 0.2227), (-0.9189, 0.3703, 0.1534), (-0.9189, 0.3931, 0.07819), (0.9263, 0.4053, -5.364e-07), (0.9263, 0.3976, -0.07908), (0.9263, 0.3745, -0.1551), (0.9263, 0.337, -0.2252), (0.9263, 0.2866, -0.2866), (0.9263, 0.07908, -0.3976), (0.9263, -3.516e-07, -0.4053), (0.9263, -0.2252, -0.337), (0.9263, -0.2866, -0.2866), (0.9263, -0.3745, -0.1551), (0.9263, -0.3976, -0.07908), (0.9263, -0.337, 0.2252), (0.9263, -0.07908, 0.3976), (0.9263, 0.07908, 0.3976), (0.9263, 0.1551, 0.3745), (0.9263, 0.2866, 0.2866), (0.9263, 0.337, 0.2252), (0.9263, 0.3745, 0.1551), (0.9263, 0.2252, -0.337), (0.9263, 0.1551, -0.3745), (0.9263, -0.07908, -0.3976), (0.9263, -0.1551, -0.3745), (0.9263, -0.337, -0.2252), (0.9263, -0.4053, -3.576e-07), (0.9263, -0.3976, 0.07908), (0.9263, -0.3745, 0.1551), (0.9263, -0.2866, 0.2866), (0.9263, -0.2252, 0.337), (0.9263, -0.1551, 0.3745), (0.9263, 9.165e-09, 0.4053), (0.9263, 0.2252, 0.337), (0.9263, 0.3976, 0.07908)], [], [(27, 26, 123, 124), (39, 40, 72, 71), (26, 27, 54, 53), (28, 29, 56, 55), (22, 23, 41, 40), (19, 20, 35, 34), (31, 18, 32, 63), (27, 28, 55, 54), (65, 66, 67, 68, 69, 70, 71, 72, 73, 74, 75, 76, 77, 78, 79, 80, 81, 82, 83, 84, 85, 86, 87, 88, 89, 90, 91, 92, 93, 94, 95, 64), (36, 37, 69, 68), (33, 34, 66, 65), (62, 63, 95, 94), (59, 60, 92, 91), (56, 57, 89, 88), (53, 54, 86, 85), (50, 51, 83, 82), (47, 48, 80, 79), (44, 45, 77, 76), (41, 42, 74, 73), (38, 39, 71, 70), (35, 36, 68, 67), (32, 33, 65, 64), (61, 62, 94, 93), (58, 59, 91, 90), (55, 56, 88, 87), (52, 53, 85, 84), (49, 50, 82, 81), (46, 47, 79, 78), (43, 44, 76, 75), (40, 41, 73, 72), (37, 38, 70, 69), (34, 35, 67, 66), (63, 32, 64, 95), (60, 61, 93, 92), (57, 58, 90, 89), (54, 55, 87, 86), (51, 52, 84, 83), (48, 49, 81, 80), (45, 46, 78, 77), (42, 43, 75, 74), (13, 109, 110, 14), (7, 105, 106, 8), (16, 112, 113, 17), (98, 97, 96, 127, 113, 112, 111, 126, 110, 109, 125, 108, 124, 123, 122, 107, 121, 120, 119, 106, 105, 118, 104, 103, 117, 116, 102, 101, 115, 114, 100, 99), (18, 31, 127, 96), (16, 30, 111, 112), (28, 27, 124, 108), (12, 11, 107, 122), (25, 9, 119, 120), (7, 6, 118, 105), (5, 4, 117, 103), (22, 3, 101, 102), (21, 1, 100, 114), (19, 0, 97, 98), (17, 113, 127, 31), (15, 126, 111, 30), (29, 125, 109, 13), (10, 121, 107, 11), (8, 106, 119, 9), (24, 104, 118, 6), (23, 116, 117, 4), (2, 115, 101, 3), (20, 99, 100, 1), (18, 96, 97, 0), (1, 21, 37, 36), (0, 19, 34, 33), (17, 31, 63, 62), (15, 30, 60, 59), (29, 13, 57, 56), (10, 11, 51, 50), (8, 9, 48, 47), (24, 6, 45, 44), (23, 4, 42, 41), (2, 3, 39, 38), (20, 1, 36, 35), (18, 0, 33, 32), (16, 17, 62, 61), (14, 15, 59, 58), (12, 26, 53, 52), (25, 10, 50, 49), (7, 8, 47, 46), (5, 24, 44, 43), (21, 2, 38, 37), (30, 16, 61, 60), (13, 14, 58, 57), (11, 12, 52, 51), (9, 25, 49, 48), (6, 7, 46, 45), (4, 5, 43, 42), (3, 22, 40, 39), (20, 19, 98, 99), (2, 21, 114, 115), (23, 22, 102, 116), (24, 5, 103, 104), (10, 25, 120, 121), (26, 12, 122, 123), (29, 28, 108, 125), (15, 14, 110, 126)])
me_circle_002.polygons.foreach_set('use_smooth', [True] * 98)
me_circle_002.materials.append(mat_env)
me_circle_002.use_remesh_preserve_volume = False
me_circle_002.use_remesh_preserve_attributes = False
me_circle_002.use_mirror_vertex_groups = False
me_circle_002.update()
me_plane = bpy.data.meshes.new('Plane')
me_plane.from_pydata([(1.0, -1.0, 0.0), (-1.0, -1.0, 0.0), (1.0, 1.0, 0.0), (-1.0, 1.0, 0.0)], [], [(1, 0, 2, 3)])
me_plane.materials.append(mat_floor)
me_plane.use_remesh_preserve_volume = False
me_plane.use_remesh_preserve_attributes = False
me_plane.use_mirror_vertex_groups = False
me_plane.update()
me_cube = bpy.data.meshes.new('Cube')
me_cube.from_pydata([(1.534, -0.9999, -0.6935), (1.411, -0.9999, -0.7055), (1.293, -0.9999, -0.7413), (1.184, -0.9999, -0.7995), (1.089, -0.9999, -0.8777), (1.011, -0.9999, -0.9731), (0.9526, -0.9999, -1.082), (0.9168, -0.9999, -1.2), (0.9047, -0.9999, -1.323), (0.9043, -0.9999, -1.457), (2.151, -0.5488, -1.2), (2.163, -0.5488, -1.323), (2.161, -0.5488, -1.455), (0.9043, -0.5488, -1.457), (0.9047, -0.5488, -1.323), (1.293, -0.5488, -0.7413), (1.411, -0.5488, -0.7055), (1.534, -0.5488, -0.6935), (0.9168, -0.5488, -1.2), (0.9526, -0.5488, -1.082), (1.011, -0.5488, -0.9731), (1.089, -0.5488, -0.8777), (1.184, -0.5488, -0.7995), (2.161, -0.9999, -1.455), (2.163, -0.9999, -1.323), (2.151, -0.9999, -1.2), (2.115, -0.9999, -1.082), (2.057, -0.9999, -0.9731), (1.979, -0.9999, -0.8777), (1.883, -0.9999, -0.7995), (1.775, -0.9999, -0.7413), (1.657, -0.9999, -0.7055), (0.823, -1.0, -1.456), (-0.3655, -1.0, -1.456), (0.7487, -0.8746, 1.137), (-0.3655, -0.8746, 1.137), (0.823, 0.0, -1.456), (1.788e-07, -1.0, -1.456), (1.0, -1.0, 0.1772), (-0.3655, 0.0, -1.456), (-0.3655, -1.0, 0.1772), (0.8587, 0.0, 1.137), (2.384e-07, -0.8746, 1.137), (-0.3655, 0.0, 1.137), (5.96e-08, -1.192e-07, -1.456), (1.11, 0.0, 0.3063), (-0.3655, 0.0, 0.1772), (2.384e-07, -1.0, 0.1772), (2.376, -0.5687, -1.456), (2.376, 5.96e-08, -1.456), (2.376, -0.5687, 0.08576), (2.376, 0.0, 0.1739), (-0.3655, 0.0, -0.4573), (1.0, -1.0, -0.4573), (-0.3655, -1.0, -0.4573), (1.987e-07, -1.0, -0.4573), (2.376, 0.0, -0.4878), (2.376, -0.5687, -0.4878), (0.03797, -1.0, -0.4235), (0.956, -1.0, -0.4235), (0.03797, -1.0, 0.1776), (0.03797, -0.8968, 0.9601), (0.956, -1.0, 0.1776), (0.7546, -0.8968, 0.9601), (0.06515, -1.0, -0.3916), (0.9246, -1.0, -0.3916), (0.06515, -1.0, 0.178), (0.06515, -0.9014, 0.9279), (0.9246, -1.0, 0.178), (0.736, -0.9014, 0.9279), (0.03797, -0.9795, -0.425), (0.956, -0.9795, -0.425), (0.03797, -0.9795, 0.1761), (0.03797, -0.8764, 0.9586), (0.956, -0.9795, 0.1761), (0.7546, -0.8764, 0.9586), (0.06515, -0.9795, -0.3931), (0.9246, -0.9795, -0.3931), (0.06515, -0.9795, 0.1765), (0.06515, -0.881, 0.9263), (0.9246, -0.9795, 0.1765), (0.736, -0.881, 0.9263), (0.1072, -0.9937, 0.2192), (0.1072, -0.9078, 0.8866), (0.8721, -0.9937, 0.2192), (0.7043, -0.9078, 0.8866), (0.1072, -0.9369, 0.2105), (0.1072, -0.851, 0.8779), (0.8721, -0.9369, 0.2105), (0.7043, -0.851, 0.8779), (1.08, -0.0591, 0.3842), (0.9194, -0.06438, 0.9023), (0.986, -0.8947, 0.2787), (0.8249, -0.7994, 0.9003), (2.384e-07, 0.0, 1.137), (1.016, -0.04999, 0.3652), (0.8545, -0.05528, 0.8833), (0.9212, -0.8856, 0.2596), (0.76, -0.7903, 0.8813), (2.376, -0.9946, -1.456), (2.376, -0.9946, -0.5939), (2.115, -0.5488, -1.082), (2.057, -0.5488, -0.9731), (1.979, -0.5488, -0.8777), (1.883, -0.5488, -0.7995), (1.775, -0.5488, -0.7413), (1.657, -0.5488, -0.7055), (1.534, -0.5488, -1.457), (-0.3655, -0.526, 0.8917), (-0.3655, -0.5656, 0.5887), (-0.3655, 0.0, 0.8917), (-0.3655, 0.0, 0.5887), (-0.2864, -0.526, 0.8917), (-0.2864, -0.5656, 0.5887), (-0.2864, 0.0, 0.8917), (-0.2864, 0.0, 0.5887), (2.422, -0.5982, -0.8129), (2.422, -0.6011, -0.8424), (2.422, -0.6097, -0.8708), (2.422, -0.6237, -0.897), (2.422, -0.6425, -0.92), (2.422, -0.6655, -0.9388), (2.422, -0.6917, -0.9528), (2.422, -0.7201, -0.9614), (2.422, -0.7496, -0.9643), (2.422, -0.7792, -0.9614), (2.422, -0.8076, -0.9528), (2.422, -0.8338, -0.9388), (2.422, -0.8567, -0.92), (2.422, -0.8756, -0.897), (2.422, -0.8895, -0.8708), (2.422, -0.8982, -0.8424), (2.422, -0.9011, -0.8129), (2.422, -0.8982, -0.7833), (2.422, -0.8895, -0.7549), (2.422, -0.8756, -0.7287), (2.422, -0.8567, -0.7058), (2.422, -0.8338, -0.6869), (2.422, -0.8076, -0.6729), (2.422, -0.7792, -0.6643), (2.422, -0.7496, -0.6614), (2.422, -0.7201, -0.6643), (2.422, -0.6917, -0.6729), (2.422, -0.6655, -0.6869), (2.422, -0.6425, -0.7058), (2.422, -0.6237, -0.7287), (2.422, -0.6097, -0.7549), (2.422, -0.6011, -0.7833), (2.373, -0.58, -0.8129), (2.373, -0.5833, -0.8459), (2.373, -0.5929, -0.8778), (2.373, -0.6086, -0.9071), (2.373, -0.6297, -0.9328), (2.373, -0.6554, -0.9539), (2.373, -0.6847, -0.9695), (2.373, -0.7165, -0.9792), (2.373, -0.7496, -0.9824), (2.373, -0.7827, -0.9792), (2.373, -0.8145, -0.9695), (2.373, -0.8438, -0.9539), (2.373, -0.8695, -0.9328), (2.373, -0.8906, -0.9071), (2.373, -0.9063, -0.8778), (2.373, -0.9159, -0.8459), (2.373, -0.9192, -0.8129), (2.373, -0.9159, -0.7798), (2.373, -0.9063, -0.748), (2.373, -0.8906, -0.7186), (2.373, -0.8695, -0.6929), (2.373, -0.8438, -0.6719), (2.373, -0.8145, -0.6562), (2.373, -0.7827, -0.6465), (2.373, -0.7496, -0.6433), (2.373, -0.7165, -0.6465), (2.373, -0.6847, -0.6562), (2.373, -0.6554, -0.6719), (2.373, -0.6297, -0.6929), (2.373, -0.6086, -0.7186), (2.373, -0.5929, -0.748), (2.373, -0.5833, -0.7798), (2.422, -0.616, -0.8129), (2.422, -0.6185, -0.8389), (2.422, -0.6261, -0.864), (2.422, -0.6385, -0.8871), (2.422, -0.6551, -0.9074), (2.422, -0.6754, -0.924), (2.422, -0.6985, -0.9363), (2.422, -0.7235, -0.944), (2.422, -0.7496, -0.9465), (2.422, -0.7757, -0.944), (2.422, -0.8008, -0.9363), (2.422, -0.8239, -0.924), (2.422, -0.8441, -0.9074), (2.422, -0.8608, -0.8871), (2.422, -0.8731, -0.864), (2.422, -0.8807, -0.8389), (2.422, -0.8833, -0.8129), (2.422, -0.8807, -0.7868), (2.422, -0.8731, -0.7617), (2.422, -0.8608, -0.7386), (2.422, -0.8441, -0.7183), (2.422, -0.8239, -0.7017), (2.422, -0.8008, -0.6894), (2.422, -0.7757, -0.6818), (2.422, -0.7496, -0.6792), (2.422, -0.7235, -0.6818), (2.422, -0.6985, -0.6894), (2.422, -0.6754, -0.7017), (2.422, -0.6551, -0.7183), (2.422, -0.6385, -0.7386), (2.422, -0.6261, -0.7617), (2.422, -0.6185, -0.7868), (2.376, -0.6276, -0.8129), (2.376, -0.63, -0.8367), (2.376, -0.6369, -0.8595), (2.376, -0.6482, -0.8806), (2.376, -0.6634, -0.8991), (2.376, -0.6819, -0.9143), (2.376, -0.7029, -0.9255), (2.376, -0.7258, -0.9325), (2.376, -0.7496, -0.9348), (2.376, -0.7734, -0.9325), (2.376, -0.7963, -0.9255), (2.376, -0.8174, -0.9143), (2.376, -0.8359, -0.8991), (2.376, -0.851, -0.8806), (2.376, -0.8623, -0.8595), (2.376, -0.8693, -0.8367), (2.376, -0.8716, -0.8129), (2.376, -0.8693, -0.7891), (2.376, -0.8623, -0.7662), (2.376, -0.851, -0.7451), (2.376, -0.8359, -0.7266), (2.376, -0.8174, -0.7114), (2.376, -0.7963, -0.7002), (2.376, -0.7734, -0.6932), (2.376, -0.7496, -0.6909), (2.376, -0.7258, -0.6932), (2.376, -0.7029, -0.7002), (2.376, -0.6819, -0.7114), (2.376, -0.6634, -0.7266), (2.376, -0.6482, -0.7451), (2.376, -0.6369, -0.7662), (2.376, -0.63, -0.7891)], [], [(53, 100, 57), (46, 40, 109, 111), (55, 54, 33, 37), (37, 33, 39, 44), (32, 37, 44, 36), (52, 54, 40, 46), (42, 35, 40, 47), (55, 53, 59, 58), (53, 55, 37, 32), (57, 56, 51, 50), (45, 38, 50, 51), (38, 53, 57, 50), (47, 40, 54, 55), (39, 33, 54, 52), (53, 38, 62, 59), (48, 49, 56, 57), (42, 47, 60, 61), (38, 34, 63, 62), (68, 65, 77, 80), (69, 68, 80, 81), (34, 42, 61, 63), (47, 55, 58, 60), (68, 66, 64, 65), (66, 68, 84, 82), (59, 62, 74, 71), (62, 63, 75, 74), (67, 69, 81, 79), (63, 61, 73, 75), (75, 73, 79, 81), (70, 71, 77, 76), (72, 70, 76, 78), (73, 72, 78, 79), (74, 75, 81, 80), (71, 74, 80, 77), (60, 58, 70, 72), (64, 66, 78, 76), (58, 59, 71, 70), (65, 64, 76, 77), (61, 60, 72, 73), (66, 67, 79, 78), (82, 84, 88, 86), (67, 66, 82, 83), (69, 67, 83, 85), (68, 69, 85, 84), (83, 82, 86, 87), (85, 83, 87, 89), (84, 85, 89, 88), (34, 38, 92, 93), (41, 34, 93, 91), (93, 92, 97, 98), (38, 45, 90, 92), (41, 94, 42, 34), (42, 94, 43, 35), (91, 90, 45, 41), (90, 91, 96, 95), (92, 90, 95, 97), (91, 93, 98, 96), (48, 57, 100, 99), (2, 1, 0, 31, 30, 29, 28, 27, 26, 25, 24, 23, 99, 100, 53, 32, 9, 8, 7, 6, 5, 4, 3), (25, 26, 101, 10), (4, 5, 20, 21), (31, 0, 17, 106), (26, 27, 102, 101), (5, 6, 19, 20), (0, 1, 16, 17), (27, 28, 103, 102), (6, 7, 18, 19), (1, 2, 15, 16), (28, 29, 104, 103), (7, 8, 14, 18), (23, 24, 11, 12), (2, 3, 22, 15), (29, 30, 105, 104), (8, 9, 13, 14), (24, 25, 10, 11), (3, 4, 21, 22), (30, 31, 106, 105), (23, 12, 107, 13, 9, 32, 36, 49, 48, 99), (10, 101, 107), (15, 22, 107), (103, 104, 107), (11, 10, 107), (16, 15, 107), (104, 105, 107), (12, 11, 107), (17, 16, 107), (105, 106, 107), (20, 19, 107), (14, 13, 107), (106, 17, 107), (21, 20, 107), (101, 102, 107), (18, 14, 107), (22, 21, 107), (102, 103, 107), (19, 18, 107), (111, 109, 113, 115), (40, 35, 108, 109), (35, 43, 110, 108), (109, 108, 112, 113), (108, 110, 114, 112), (131, 132, 164, 163), (128, 129, 161, 160), (125, 126, 158, 157), (122, 123, 155, 154), (119, 120, 152, 151), (116, 117, 149, 148), (145, 146, 178, 177), (142, 143, 175, 174), (139, 140, 172, 171), (136, 137, 169, 168), (133, 134, 166, 165), (130, 131, 163, 162), (127, 128, 160, 159), (124, 125, 157, 156), (121, 122, 154, 153), (118, 119, 151, 150), (147, 116, 148, 179), (144, 145, 177, 176), (141, 142, 174, 173), (138, 139, 171, 170), (135, 136, 168, 167), (132, 133, 165, 164), (129, 130, 162, 161), (126, 127, 159, 158), (123, 124, 156, 155), (120, 121, 153, 152), (117, 118, 150, 149), (146, 147, 179, 178), (143, 144, 176, 175), (140, 141, 173, 172), (137, 138, 170, 169), (134, 135, 167, 166), (132, 131, 195, 196), (129, 128, 192, 193), (126, 125, 189, 190), (123, 122, 186, 187), (120, 119, 183, 184), (117, 116, 180, 181), (146, 145, 209, 210), (143, 142, 206, 207), (140, 139, 203, 204), (137, 136, 200, 201), (134, 133, 197, 198), (131, 130, 194, 195), (128, 127, 191, 192), (125, 124, 188, 189), (122, 121, 185, 186), (119, 118, 182, 183), (116, 147, 211, 180), (145, 144, 208, 209), (142, 141, 205, 206), (139, 138, 202, 203), (136, 135, 199, 200), (133, 132, 196, 197), (130, 129, 193, 194), (127, 126, 190, 191), (124, 123, 187, 188), (121, 120, 184, 185), (118, 117, 181, 182), (147, 146, 210, 211), (144, 143, 207, 208), (141, 140, 204, 205), (138, 137, 201, 202), (135, 134, 198, 199), (199, 198, 230, 231), (196, 195, 227, 228), (193, 192, 224, 225), (190, 189, 221, 222), (187, 186, 218, 219), (184, 183, 215, 216), (181, 180, 212, 213), (210, 209, 241, 242), (207, 206, 238, 239), (204, 203, 235, 236), (201, 200, 232, 233), (198, 197, 229, 230), (195, 194, 226, 227), (192, 191, 223, 224), (189, 188, 220, 221), (186, 185, 217, 218), (183, 182, 214, 215), (180, 211, 243, 212), (209, 208, 240, 241), (206, 205, 237, 238), (203, 202, 234, 235), (200, 199, 231, 232), (197, 196, 228, 229), (194, 193, 225, 226), (191, 190, 222, 223), (188, 187, 219, 220), (185, 184, 216, 217), (182, 181, 213, 214), (211, 210, 242, 243), (208, 207, 239, 240), (205, 204, 236, 237), (202, 201, 233, 234)])
me_cube.polygons.foreach_set('use_smooth', [True] * 197)
me_cube.materials.append(mat_yellow)
me_cube.use_remesh_preserve_volume = False
me_cube.use_remesh_preserve_attributes = False
me_cube.use_mirror_vertex_groups = False
me_cube.update()

# ---- objects
ob_cube_013 = bpy.data.objects.new('Cube.013', me_cube_016)
ob_circle_001 = bpy.data.objects.new('Circle.001', me_circle_003)
ob_circle_000 = bpy.data.objects.new('Circle.000', me_circle_003)
ob_cube_012 = bpy.data.objects.new('Cube.012', me_cube_015)
ob_cube_007 = bpy.data.objects.new('Cube.007', me_cube_014)
ob_cube_006 = bpy.data.objects.new('Cube.006', me_cube_013)
ob_cube_011 = bpy.data.objects.new('Cube.011', me_cube_012)
ob_cube_010 = bpy.data.objects.new('Cube.010', me_cube_004)
ob_cube_009 = bpy.data.objects.new('Cube.009', me_cube_010)
ob_cube_004 = bpy.data.objects.new('Cube.004', me_cube_009)
ob_cube_008 = bpy.data.objects.new('Cube.008', me_cube_008)
ob_circle_005 = bpy.data.objects.new('Circle.005', me_circle_003)
ob_cube_005 = bpy.data.objects.new('Cube.005', me_cube_005)
ob_cube_003 = bpy.data.objects.new('Cube.003', me_cube_003)
ob_cube_002 = bpy.data.objects.new('Cube.002', me_cube_002)
ob_cube_001 = bpy.data.objects.new('Cube.001', me_cube_001)
ob_circle_004 = bpy.data.objects.new('Circle.004', me_circle_002)
ob_lamp_001 = bpy.data.objects.new('Lamp.001', light_lamp_001)
ob_plane = bpy.data.objects.new('Plane', me_plane)
ob_cube = bpy.data.objects.new('Cube', me_cube)
ob_lamp = bpy.data.objects.new('Lamp', light_lamp)
ob_camera = bpy.data.objects.new('Camera', cam_camera)

# ---- transforms, parenting, visibility, modifiers, constraints
ob_cube_013.location = (-4.496, 8.616e-08, 1.213)
ob_cube_013.lock_rotations_4d = False
ob_cube_013.empty_display_type = 'ARROWS'
ob_cube_013.lineart.crease_threshold = 0.0
_m = ob_cube_013.modifiers.new('Mirror', 'MIRROR')
_m.use_axis = (False, True, False)
_m.use_clip = True
_m = ob_cube_013.modifiers.new('Auto Smooth', 'NODES')
_m.node_group = ng_auto_smooth
_gi = [s.identifier for s in ng_auto_smooth.interface.items_tree if s.item_type == 'SOCKET' and s.in_out == 'INPUT']
_m[_gi[1]] = 0.5236  # Angle
ob_circle_001.location = (-3.773, 1.059e-06, 0.5917)
ob_circle_001.scale = (0.4756, 0.4756, 0.4756)
ob_circle_001.lineart.crease_threshold = 0.0
_m = ob_circle_001.modifiers.new('Mirror', 'MIRROR')
_m.use_axis = (False, True, False)
_m = ob_circle_001.modifiers.new('Auto Smooth', 'NODES')
_m.node_group = ng_auto_smooth
_gi = [s.identifier for s in ng_auto_smooth.interface.items_tree if s.item_type == 'SOCKET' and s.in_out == 'INPUT']
_m[_gi[1]] = 0.5236  # Angle
ob_circle_000.location = (-2.53, 1.059e-06, 0.5917)
ob_circle_000.scale = (0.4756, 0.4756, 0.4756)
ob_circle_000.lineart.crease_threshold = 0.0
_m = ob_circle_000.modifiers.new('Mirror', 'MIRROR')
_m.use_axis = (False, True, False)
_m = ob_circle_000.modifiers.new('Auto Smooth', 'NODES')
_m.node_group = ng_auto_smooth
_gi = [s.identifier for s in ng_auto_smooth.interface.items_tree if s.item_type == 'SOCKET' and s.in_out == 'INPUT']
_m[_gi[1]] = 0.5236  # Angle
ob_cube_012.location = (-4.496, 8.616e-08, 1.213)
ob_cube_012.lock_rotations_4d = False
ob_cube_012.empty_display_type = 'ARROWS'
ob_cube_012.lineart.crease_threshold = 0.0
_m = ob_cube_012.modifiers.new('Mirror', 'MIRROR')
_m.use_axis = (False, True, False)
_m.use_clip = True
_m = ob_cube_012.modifiers.new('Auto Smooth', 'NODES')
_m.node_group = ng_auto_smooth
_gi = [s.identifier for s in ng_auto_smooth.interface.items_tree if s.item_type == 'SOCKET' and s.in_out == 'INPUT']
_m[_gi[1]] = 0.5236  # Angle
ob_cube_007.location = (-3.576, -2.74e-08, 2.058)
ob_cube_007.lock_rotations_4d = False
ob_cube_007.empty_display_type = 'ARROWS'
ob_cube_007.lineart.crease_threshold = 0.0
_m = ob_cube_007.modifiers.new('Mirror', 'MIRROR')
_m.use_axis = (False, True, False)
_m.use_clip = True
_m = ob_cube_007.modifiers.new('Auto Smooth', 'NODES')
_m.node_group = ng_auto_smooth
_gi = [s.identifier for s in ng_auto_smooth.interface.items_tree if s.item_type == 'SOCKET' and s.in_out == 'INPUT']
_m[_gi[1]] = 0.5236  # Angle
ob_cube_006.location = (1.998, -1.767e-07, 1.438)
ob_cube_006.lock_rotations_4d = False
ob_cube_006.empty_display_type = 'ARROWS'
ob_cube_006.lineart.crease_threshold = 0.0
_m = ob_cube_006.modifiers.new('Mirror', 'MIRROR')
_m.use_axis = (False, True, False)
_m.use_clip = True
ob_cube_011.location = (0.0, 0.0, 1.914)
ob_cube_011.lock_rotations_4d = False
ob_cube_011.empty_display_type = 'ARROWS'
ob_cube_011.lineart.crease_threshold = 0.0
_m = ob_cube_011.modifiers.new('Mirror', 'MIRROR')
_m.use_axis = (False, True, False)
_m.use_clip = True
ob_cube_010.location = (0.7687, 0.4993, 2.174)
ob_cube_010.lock_rotations_4d = False
ob_cube_010.empty_display_type = 'ARROWS'
ob_cube_010.lineart.crease_threshold = 0.0
ob_cube_009.location = (0.0, 0.0, 2.36)
ob_cube_009.lock_rotations_4d = False
ob_cube_009.empty_display_type = 'ARROWS'
ob_cube_009.lineart.crease_threshold = 0.0
_m = ob_cube_009.modifiers.new('Mirror', 'MIRROR')
_m.use_axis = (False, True, False)
_m.use_clip = True
_m = ob_cube_009.modifiers.new('Auto Smooth', 'NODES')
_m.node_group = ng_auto_smooth
_gi = [s.identifier for s in ng_auto_smooth.interface.items_tree if s.item_type == 'SOCKET' and s.in_out == 'INPUT']
_m[_gi[1]] = 0.5236  # Angle
ob_cube_004.location = (0.0, 0.0, 2.36)
ob_cube_004.lock_rotations_4d = False
ob_cube_004.empty_display_type = 'ARROWS'
ob_cube_004.lineart.crease_threshold = 0.0
_m = ob_cube_004.modifiers.new('Mirror', 'MIRROR')
_m.use_axis = (False, True, False)
_m.use_clip = True
_m = ob_cube_004.modifiers.new('Auto Smooth', 'NODES')
_m.node_group = ng_auto_smooth
_gi = [s.identifier for s in ng_auto_smooth.interface.items_tree if s.item_type == 'SOCKET' and s.in_out == 'INPUT']
_m[_gi[1]] = 0.5236  # Angle
ob_cube_008.location = (0.0, 0.0, 1.914)
ob_cube_008.lock_rotations_4d = False
ob_cube_008.empty_display_type = 'ARROWS'
ob_cube_008.lineart.crease_threshold = 0.0
_m = ob_cube_008.modifiers.new('Mirror', 'MIRROR')
_m.use_axis = (False, True, False)
_m.use_clip = True
ob_circle_005.location = (1.551, 1.059e-06, 0.5917)
ob_circle_005.scale = (0.4756, 0.4756, 0.4756)
ob_circle_005.lineart.crease_threshold = 0.0
_m = ob_circle_005.modifiers.new('Mirror', 'MIRROR')
_m.use_axis = (False, True, False)
_m = ob_circle_005.modifiers.new('Auto Smooth', 'NODES')
_m.node_group = ng_auto_smooth
_gi = [s.identifier for s in ng_auto_smooth.interface.items_tree if s.item_type == 'SOCKET' and s.in_out == 'INPUT']
_m[_gi[1]] = 0.5236  # Angle
ob_cube_005.location = (0.1492, 4.796e-09, 2.438)
ob_cube_005.lock_rotations_4d = False
ob_cube_005.empty_display_type = 'ARROWS'
ob_cube_005.lineart.crease_threshold = 0.0
_m = ob_cube_005.modifiers.new('Mirror', 'MIRROR')
_m.use_axis = (False, True, False)
_m.use_clip = True
ob_cube_003.location = (2.403, 7.717e-08, 1.53)
ob_cube_003.lock_rotations_4d = False
ob_cube_003.empty_display_type = 'ARROWS'
ob_cube_003.lineart.crease_threshold = 0.0
_m = ob_cube_003.modifiers.new('Mirror', 'MIRROR')
_m.use_axis = (False, True, False)
_m.use_clip = True
ob_cube_002.location = (2.383, 6.954e-08, 1.498)
ob_cube_002.lock_rotations_4d = False
ob_cube_002.empty_display_type = 'ARROWS'
ob_cube_002.lineart.crease_threshold = 0.0
ob_cube_001.location = (0.005785, -8.463e-08, 2.507)
ob_cube_001.lock_rotations_4d = False
ob_cube_001.empty_display_type = 'ARROWS'
ob_cube_001.lineart.crease_threshold = 0.0
_m = ob_cube_001.modifiers.new('Mirror', 'MIRROR')
_m.use_axis = (False, True, False)
_m.use_clip = True
ob_circle_004.location = (-1.201, -0.8089, 0.6618)
ob_circle_004.rotation_euler = (-1.975e-21, 1.192e-07, 1.344e-07)
ob_circle_004.scale = (0.5316, 0.5316, 0.5316)
ob_circle_004.lineart.crease_threshold = 0.0
_m = ob_circle_004.modifiers.new('Auto Smooth', 'NODES')
_m.node_group = ng_auto_smooth
_gi = [s.identifier for s in ng_auto_smooth.interface.items_tree if s.item_type == 'SOCKET' and s.in_out == 'INPUT']
_m[_gi[1]] = 0.5236  # Angle
ob_lamp_001.location = (0.9643, -6.626, 5.904)
ob_lamp_001.rotation_euler = (0.8723, -0.02217, 0.3359)
ob_lamp_001.lock_rotations_4d = False
ob_lamp_001.empty_display_type = 'ARROWS'
ob_lamp_001.color = (0.0, 0.0, 0.0, 0.0)
ob_lamp_001.lineart.crease_threshold = 0.0
ob_plane.location = (0.0, 0.0, 0.0)
ob_plane.scale = (3.745, 3.745, 3.745)
ob_plane.lineart.crease_threshold = 0.0
ob_cube.location = (0.0, 0.0, 1.914)
ob_cube.lock_rotations_4d = False
ob_cube.empty_display_type = 'ARROWS'
ob_cube.lineart.crease_threshold = 0.0
_m = ob_cube.modifiers.new('Mirror', 'MIRROR')
_m.use_axis = (False, True, False)
_m.use_clip = True
_m = ob_cube.modifiers.new('Auto Smooth', 'NODES')
_m.node_group = ng_auto_smooth
_gi = [s.identifier for s in ng_auto_smooth.interface.items_tree if s.item_type == 'SOCKET' and s.in_out == 'INPUT']
_m[_gi[1]] = 0.5236  # Angle
ob_lamp.location = (-0.6288, -6.96, 5.904)
ob_lamp.rotation_euler = (0.8723, -0.02217, 0.3359)
ob_lamp.lock_rotations_4d = False
ob_lamp.empty_display_type = 'ARROWS'
ob_lamp.color = (0.0, 0.0, 0.0, 0.0)
ob_lamp.lineart.crease_threshold = 0.0
ob_camera.location = (6.034, -6.99, 4.218)
ob_camera.rotation_euler = (1.309, 0.0, 0.7854)
ob_camera.lock_rotations_4d = False
ob_camera.empty_display_type = 'ARROWS'
ob_camera.color = (0.0, 0.0, 0.0, 0.0)
ob_camera.display_type = 'WIRE'
ob_camera.lineart.crease_threshold = 0.0

# ---- collection membership
col_collection_1.objects.link(ob_cube_013)
col_collection_1.objects.link(ob_circle_001)
col_collection_1.objects.link(ob_circle_000)
col_collection_1.objects.link(ob_cube_012)
col_collection_1.objects.link(ob_cube_007)
col_collection_1.objects.link(ob_cube_006)
col_collection_1.objects.link(ob_cube_011)
col_collection_1.objects.link(ob_cube_010)
col_collection_1.objects.link(ob_cube_009)
col_collection_1.objects.link(ob_cube_004)
col_collection_1.objects.link(ob_cube_008)
col_collection_1.objects.link(ob_circle_005)
col_collection_1.objects.link(ob_cube_005)
col_collection_1.objects.link(ob_cube_003)
col_collection_1.objects.link(ob_cube_002)
col_collection_1.objects.link(ob_cube_001)
col_collection_1.objects.link(ob_circle_004)
col_collection_1.objects.link(ob_lamp_001)
col_collection_1.objects.link(ob_plane)
col_collection_1.objects.link(ob_cube)
col_collection_1.objects.link(ob_lamp)
col_collection_1.objects.link(ob_camera)

# ---- scene / render settings (as saved in the file)
scene.camera = ob_camera
scene.frame_start = 1; scene.frame_end = 250; scene.frame_set(1)
scene.render.engine = 'BLENDER_EEVEE_NEXT'
scene.render.image_settings.color_mode = 'RGB'
scene.render.image_settings.compression = 90
scene.render.resolution_x = 800
scene.render.resolution_y = 560
scene.render.dither_intensity = 0.0
scene.render.bake_margin = 2
scene.cycles.use_denoising = False
scene.cycles.samples = 10
scene.cycles.sampling_pattern = 'TABULATED_SOBOL'
scene.cycles.light_sampling_threshold = 0.0
scene.cycles.use_adaptive_sampling = False
scene.cycles.use_light_tree = False
scene.cycles.blur_glossy = 0.0
scene.cycles.volume_bounces = 1
scene.cycles.pixel_filter_type = 'GAUSSIAN'
scene.cycles.sample_clamp_indirect = 0.0
scene.view_settings.view_transform = 'Standard'
bpy.context.view_layer.update()
